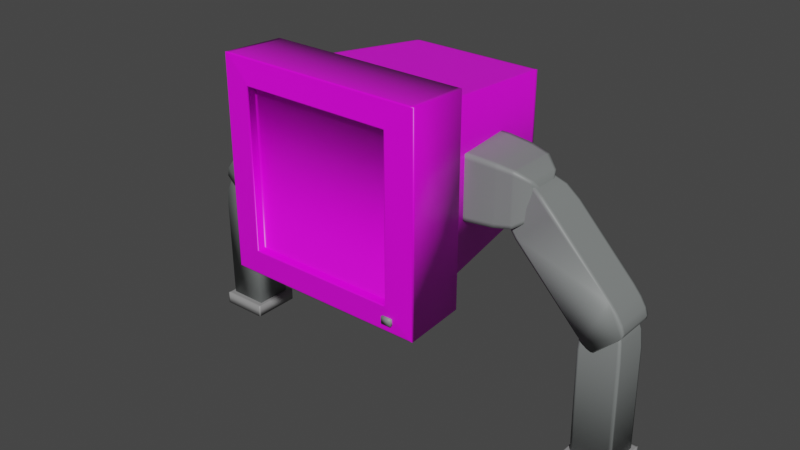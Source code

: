 # Source: enemy.blend  (saved by Blender 2.90.8; exported with 4.5.12 LTS)
import bpy
from mathutils import Matrix  # noqa: F401  (used for matrix-valued properties, if any)

bpy.ops.wm.read_factory_settings(use_empty=True)
scene = bpy.context.scene
scene.name = 'Scene'

# ---- collections
col_collection = bpy.data.collections.new('Collection'); scene.collection.children.link(col_collection)

# ---- images (referenced by path relative to the original .blend; pixels are not part of the script)
import os
ASSET_DIR = os.environ.get("B2B_ASSET_DIR", "")  # directory of the original .blend (textures are referenced by path, not embedded)
HERE = os.path.dirname(os.path.abspath(__file__))  # packed textures are extracted next to this script under _unpacked/

def load_image(name, relpath, width, height, colorspace="sRGB"):
    """Load a texture the original file referenced (path relative to the .blend, or extracted next to this script)."""
    p = next((c for c in (os.path.join(HERE, relpath), os.path.join(ASSET_DIR, relpath)) if relpath and os.path.exists(c)), "")
    if p:
        img = bpy.data.images.load(p, check_existing=True)
        img.name = name
    else:  # same state as the original file: an image datablock whose file is absent (Cycles renders it pink)
        img = bpy.data.images.new(name, width, height)
        img.source = "FILE"
        img.filepath = "//" + (relpath or name)
    img.colorspace_settings.name = colorspace
    return img
img_faceuv = load_image('FaceUV', 'FaceUV.png', 1024, 1024, 'sRGB')

# ---- materials (node trees are filled in below, after node groups)
mat_metal = bpy.data.materials.new('Metal')
mat_metal.use_transparent_shadow = False
mat_face = bpy.data.materials.new('Face')
mat_face.alpha_threshold = 0.0
mat_face.use_transparent_shadow = False
mat_face.line_color = (0.0, 0.0, 0.0, 1.0)
mat_foot = bpy.data.materials.new('Foot')
mat_foot.use_transparent_shadow = False

# ---- material node trees
mat_metal.use_nodes = True; mat_metal.node_tree.nodes.clear()
_N = mat_metal.node_tree.nodes; _L = mat_metal.node_tree.links
n0 = _N.new('ShaderNodeBsdfPrincipled'); n0.name = 'Principled BSDF'; n0.location = (10, 300)
n0.distribution = 'GGX'
n0.subsurface_method = 'BURLEY'
n0.inputs[0].default_value = (0.2086, 0.2232, 0.2195, 1.0)
n0.inputs[3].default_value = 1.45
n0.inputs[27].default_value = (0.0, 0.0, 0.0, 1.0)
n0.inputs[28].default_value = 1.0
n1 = _N.new('ShaderNodeOutputMaterial'); n1.name = 'Material Output'; n1.location = (300, 300)
_L.new(n0.outputs[0], n1.inputs[0])
n1.is_active_output = True
mat_face.use_nodes = True; mat_face.node_tree.nodes.clear()
_N = mat_face.node_tree.nodes; _L = mat_face.node_tree.links
n0 = _N.new('ShaderNodeOutputMaterial'); n0.name = 'Material Output'; n0.location = (300, 300)
n1 = _N.new('ShaderNodeBsdfPrincipled'); n1.name = 'Principled BSDF'; n1.location = (10, 300)
n1.distribution = 'GGX'
n1.subsurface_method = 'BURLEY'
n1.inputs[2].default_value = 0.4
n1.inputs[3].default_value = 1.45
n1.inputs[27].default_value = (0.0, 0.0, 0.0, 1.0)
n1.inputs[28].default_value = 1.0
n2 = _N.new('ShaderNodeTexImage'); n2.name = 'Image Texture'; n2.location = (-280, 276)
n2.image = img_faceuv
_L.new(n1.outputs[0], n0.inputs[0])
_L.new(n2.outputs[0], n1.inputs[0])
n0.is_active_output = True
mat_foot.use_nodes = True; mat_foot.node_tree.nodes.clear()
_N = mat_foot.node_tree.nodes; _L = mat_foot.node_tree.links
n0 = _N.new('ShaderNodeBsdfPrincipled'); n0.name = 'Principled BSDF'; n0.location = (10, 300)
n0.distribution = 'GGX'
n0.subsurface_method = 'BURLEY'
n0.inputs[0].default_value = (0.281, 0.281, 0.281, 1.0)
n0.inputs[3].default_value = 1.45
n0.inputs[27].default_value = (0.0, 0.0, 0.0, 1.0)
n0.inputs[28].default_value = 1.0
n1 = _N.new('ShaderNodeOutputMaterial'); n1.name = 'Material Output'; n1.location = (300, 300)
_L.new(n0.outputs[0], n1.inputs[0])
n1.is_active_output = True

# ---- world
world_world = bpy.data.worlds.new('World'); scene.world = world_world
world_world.use_nodes = True; world_world.node_tree.nodes.clear()
_N = world_world.node_tree.nodes; _L = world_world.node_tree.links
n0 = _N.new('ShaderNodeOutputWorld'); n0.name = 'World Output'; n0.location = (300, 300)
n1 = _N.new('ShaderNodeBackground'); n1.name = 'Background'; n1.location = (10, 300)
n1.inputs[0].default_value = (0.05088, 0.05088, 0.05088, 1.0)
_L.new(n1.outputs[0], n0.inputs[0])
n0.is_active_output = True
world_world.color = (0.05088, 0.05088, 0.05088)
world_world.use_sun_shadow = False
world_world.sun_shadow_jitter_overblur = 0.0

# ---- meshes
me_cube_005 = bpy.data.meshes.new('Cube.005')
me_cube_005.from_pydata([(-0.7826, -0.03308, 1.587), (-0.879, -0.03308, 1.386), (-0.7746, -0.03308, 1.557), (-0.7901, -0.03308, 1.508), (-0.8268, -0.03308, 1.449), (-0.879, 0.2546, 1.386), (-0.7826, 0.2546, 1.587), (-0.8268, 0.2546, 1.449), (-0.7901, 0.2546, 1.508), (-0.7746, 0.2546, 1.557), (-1.062, -0.03308, 1.673), (-0.9402, -0.03308, 1.738), (-1.025, -0.03308, 1.707), (-0.9885, -0.03308, 1.731), (-0.9589, -0.03308, 1.742), (-0.9402, 0.2546, 1.738), (-1.062, 0.2546, 1.673), (-0.9589, 0.2546, 1.742), (-0.9885, 0.2546, 1.731), (-1.025, 0.2546, 1.707), (-1.512, -0.03308, 1.204), (-1.616, 0.03213, 0.9865), (-1.584, -0.02434, 1.114), (-1.622, -0.0004757, 1.035), (-1.273, -0.03308, 0.9751), (-1.486, 0.03213, 0.8615), (-1.36, -0.02434, 0.8994), (-1.437, -0.0004756, 0.8578), (-1.616, 0.1894, 0.9865), (-1.512, 0.2546, 1.204), (-1.622, 0.222, 1.035), (-1.584, 0.2459, 1.114), (-1.273, 0.2546, 0.9751), (-1.486, 0.1894, 0.8615), (-1.36, 0.2459, 0.8994), (-1.437, 0.222, 0.8578), (0.4713, 0.7437, 2.104), (0.4713, 0.7437, 1.177), (0.699, -0.7437, 2.349), (0.699, -0.7437, 0.945), (-0.4702, 0.7437, 2.104), (-0.4702, 0.7437, 1.177), (-0.6979, -0.7437, 2.349), (-0.6979, -0.7437, 0.945), (0.5158, -0.7078, 1.122), (-0.5096, -0.7078, 2.188), (0.5158, -0.7078, 2.188), (-0.5096, -0.7078, 1.122), (0.5158, -0.7013, 2.188), (-0.5096, -0.7013, 2.188), (0.5158, -0.7013, 1.122), (-0.5096, -0.7013, 1.122), (-0.5096, -0.7648, 1.122), (-0.5096, -0.7648, 2.188), (0.5158, -0.7648, 2.188), (0.5158, -0.7648, 1.122), (-0.5096, -0.7525, 1.122), (0.5158, -0.7525, 2.188), (-0.5096, -0.7525, 2.188), (0.5158, -0.7525, 1.122), (0.6859, -0.3214, 2.33), (-0.6848, -0.3214, 2.33), (0.6859, -0.3214, 0.9603), (-0.6848, -0.3214, 0.9603), (0.578, -0.3214, 2.222), (0.578, -0.3214, 1.068), (-0.577, -0.3214, 1.068), (-0.577, -0.3214, 2.222), (0.5755, -0.2956, 2.219), (0.5755, -0.2956, 1.071), (-0.5744, -0.2956, 1.071), (-0.5744, -0.2956, 2.219), (-0.5862, -0.3214, 2.232), (0.5872, -0.3214, 2.232), (0.5872, -0.3214, 1.059), (-0.5862, -0.3214, 1.059), (-0.6653, -0.3214, 2.311), (0.6664, -0.3214, 2.311), (0.6664, -0.3214, 0.9798), (-0.6653, -0.3214, 0.9798), (0.4734, 0.7231, 2.106), (0.4734, 0.7231, 1.175), (-0.4723, 0.7231, 1.175), (-0.4723, 0.7231, 2.106), (-0.6694, -0.7437, 2.349), (-0.4887, -0.7013, 2.188), (-0.4887, -0.7013, 1.122), (-0.6694, -0.7437, 0.945), (-0.4887, -0.7648, 2.188), (-0.4887, -0.7648, 1.122), (-0.4887, -0.7525, 2.188), (-0.4887, -0.7525, 1.122), (-0.451, 0.7437, 2.104), (-0.451, 0.7437, 1.177), (-0.4887, -0.7078, 1.122), (-0.4887, -0.7078, 2.188), (-0.6569, -0.3214, 2.33), (-0.6569, -0.3214, 0.9603), (-0.5534, -0.3214, 1.068), (-0.5534, -0.3214, 2.222), (-0.5509, -0.2956, 2.219), (-0.5509, -0.2956, 1.071), (-0.5622, -0.3214, 1.059), (-0.5622, -0.3214, 2.232), (-0.6381, -0.3214, 0.9798), (-0.6381, -0.3214, 2.311), (-0.453, 0.7231, 1.175), (-0.453, 0.7231, 2.106), (0.6723, -0.7437, 2.349), (0.4962, -0.7648, 2.188), (0.4962, -0.7525, 2.188), (0.4533, 0.7437, 2.104), (0.4533, 0.7437, 1.177), (0.4962, -0.7078, 2.188), (0.6597, -0.3214, 2.33), (0.5559, -0.3214, 2.222), (0.5534, -0.2956, 2.219), (0.5648, -0.3214, 2.232), (0.6409, -0.3214, 2.311), (0.4553, 0.7231, 2.106), (0.4962, -0.7013, 2.188), (0.4962, -0.7013, 1.122), (0.6723, -0.7437, 0.945), (0.4962, -0.7648, 1.122), (0.4962, -0.7525, 1.122), (0.4962, -0.7078, 1.122), (0.6597, -0.3214, 0.9603), (0.5559, -0.3214, 1.068), (0.5534, -0.2956, 1.071), (0.5648, -0.3214, 1.059), (0.6409, -0.3214, 0.9798), (0.4553, 0.7231, 1.175), (-0.6892, -0.7447, 2.342), (0.6906, -0.7447, 0.9532), (-0.6892, -0.7447, 0.9532), (0.6906, -0.7447, 2.342), (-0.6611, -0.7447, 0.9532), (-0.6611, -0.7447, 2.342), (0.6642, -0.7447, 2.342), (0.6642, -0.7447, 0.9532), (-0.5165, -0.764, 1.115), (0.5225, -0.764, 2.194), (-0.4953, -0.764, 1.115), (-0.4953, -0.764, 2.194), (0.5026, -0.764, 2.194), (0.5026, -0.764, 1.115), (-0.5165, -0.764, 2.194), (0.5225, -0.764, 1.115), (-0.6975, -0.7284, 2.348), (0.6985, -0.7284, 2.348), (0.6985, -0.7284, 0.9456), (-0.6975, -0.7284, 0.9456), (-0.669, -0.7284, 2.348), (-0.669, -0.7284, 0.9456), (0.6718, -0.7284, 2.348), (0.6718, -0.7284, 0.9456), (0.574, -0.1029, 1.416), (0.574, -0.1029, 1.843), (0.574, 0.3244, 1.416), (0.574, 0.3244, 1.843), (0.9938, 0.06929, 1.588), (0.7566, -0.08845, 1.43), (0.962, -0.009578, 1.509), (0.8752, -0.06732, 1.451), (0.7566, -0.08845, 1.829), (0.9938, 0.06929, 1.671), (0.8752, -0.06732, 1.807), (0.962, -0.009578, 1.75), (0.9938, 0.1522, 1.588), (0.7566, 0.31, 1.43), (0.962, 0.2311, 1.509), (0.8752, 0.2888, 1.451), (0.9938, 0.1522, 1.671), (0.7566, 0.31, 1.829), (0.962, 0.2311, 1.75), (0.8752, 0.2888, 1.807), (0.4243, -0.1029, 1.416), (0.4243, -0.1029, 1.843), (0.4243, 0.3244, 1.416), (0.4243, 0.3244, 1.843), (0.5896, 0.3232, 1.417), (0.5896, -0.1017, 1.417), (0.5896, -0.1017, 1.842), (0.5896, 0.3232, 1.842), (0.7683, 0.3079, 1.826), (0.7683, 0.3079, 1.432), (0.7683, -0.08636, 1.432), (0.7683, -0.08636, 1.826), (0.8592, 0.2917, 1.81), (0.8592, -0.07017, 1.81), (0.8592, 0.2917, 1.448), (0.8592, -0.07017, 1.448), (0.9513, 0.2382, 1.757), (0.9513, 0.2382, 1.502), (0.9513, -0.01671, 1.502), (0.9513, -0.01671, 1.757), (0.574, 0.2937, 1.416), (0.574, 0.2937, 1.843), (0.7566, 0.2813, 1.43), (0.8752, 0.2632, 1.451), (0.962, 0.2138, 1.509), (0.9938, 0.1463, 1.588), (0.7566, 0.2813, 1.829), (0.8752, 0.2632, 1.807), (0.962, 0.2138, 1.75), (0.9938, 0.1463, 1.671), (0.4243, 0.2937, 1.416), (0.4243, 0.2937, 1.843), (0.5896, 0.2926, 1.417), (0.5896, 0.2926, 1.842), (0.7683, 0.2795, 1.826), (0.7683, 0.2795, 1.432), (0.8592, 0.2657, 1.81), (0.8592, 0.2657, 1.448), (0.9513, 0.2199, 1.757), (0.9513, 0.2199, 1.502), (0.574, -0.06756, 1.416), (0.8752, -0.03786, 1.451), (0.962, 0.01033, 1.509), (0.9938, 0.07615, 1.588), (0.7566, -0.05549, 1.829), (0.4243, -0.06756, 1.416), (0.5896, -0.06652, 1.417), (0.5896, -0.06652, 1.842), (0.7683, -0.05375, 1.432), (0.8592, -0.04024, 1.448), (0.9513, 0.004374, 1.502), (0.574, -0.06756, 1.843), (0.7566, -0.05549, 1.43), (0.8752, -0.03786, 1.807), (0.962, 0.01033, 1.75), (0.9938, 0.07615, 1.671), (0.4243, -0.06756, 1.843), (0.7683, -0.05375, 1.826), (0.8592, -0.04024, 1.81), (0.9513, 0.004374, 1.757), (0.574, -0.1029, 1.81), (0.574, 0.3244, 1.81), (0.9938, 0.1522, 1.664), (0.962, 0.2311, 1.731), (0.8752, 0.2888, 1.78), (0.7566, 0.31, 1.798), (0.7566, -0.08845, 1.798), (0.8752, -0.06732, 1.78), (0.962, -0.009578, 1.731), (0.9938, 0.06929, 1.664), (0.4243, -0.1029, 1.81), (0.4243, 0.3244, 1.81), (0.5896, 0.3232, 1.809), (0.5896, -0.1017, 1.809), (0.7683, -0.08636, 1.796), (0.7683, 0.3079, 1.796), (0.8592, 0.2917, 1.783), (0.8592, -0.07017, 1.783), (0.9513, -0.01671, 1.737), (0.9513, 0.2382, 1.737), (0.4243, 0.2937, 1.81), (0.9938, 0.1463, 1.664), (0.4243, -0.06756, 1.81), (0.9938, 0.07615, 1.664), (0.574, 0.3244, 1.446), (0.9938, 0.1522, 1.594), (0.7566, -0.08845, 1.458), (0.4243, 0.3244, 1.446), (0.5896, 0.3232, 1.447), (0.5896, -0.1017, 1.447), (0.4243, 0.2937, 1.446), (0.9938, 0.1463, 1.594), (0.4243, -0.06756, 1.446), (0.9938, 0.07615, 1.594), (0.574, -0.1029, 1.446), (0.962, 0.2311, 1.526), (0.8752, 0.2888, 1.476), (0.7566, 0.31, 1.458), (0.8752, -0.06732, 1.476), (0.962, -0.009578, 1.526), (0.9938, 0.06929, 1.594), (0.4243, -0.1029, 1.446), (0.7683, -0.08636, 1.46), (0.7683, 0.3079, 1.46), (0.8592, 0.2917, 1.474), (0.8592, -0.07017, 1.474), (0.9513, -0.01671, 1.52), (0.9513, 0.2382, 1.52), (0.574, -0.1029, 1.784), (0.962, 0.2311, 1.716), (0.8752, 0.2888, 1.758), (0.7566, 0.31, 1.774), (0.8752, -0.06732, 1.758), (0.962, -0.009578, 1.716), (0.9938, 0.06929, 1.659), (0.4243, -0.1029, 1.784), (0.7683, -0.08636, 1.772), (0.7683, 0.3079, 1.772), (0.8592, 0.2917, 1.76), (0.8592, -0.07017, 1.76), (0.9513, -0.01671, 1.722), (0.9513, 0.2382, 1.722), (0.574, 0.3244, 1.784), (0.9938, 0.1522, 1.659), (0.7566, -0.08845, 1.774), (0.4243, 0.3244, 1.784), (0.5896, 0.3232, 1.783), (0.5896, -0.1017, 1.783), (0.4243, 0.2937, 1.784), (0.9938, 0.1463, 1.659), (0.4243, -0.06756, 1.784), (0.9938, 0.07615, 1.659), (0.574, 0.3244, 1.458), (0.9938, 0.1522, 1.596), (0.7566, -0.08845, 1.469), (0.4243, 0.3244, 1.458), (0.5896, 0.3232, 1.459), (0.5896, -0.1017, 1.459), (0.4243, 0.2937, 1.458), (0.9938, 0.1463, 1.596), (0.4243, -0.06756, 1.458), (0.9938, 0.07615, 1.596), (0.574, -0.1029, 1.458), (0.962, 0.2311, 1.533), (0.8752, 0.2888, 1.486), (0.7566, 0.31, 1.469), (0.8752, -0.06732, 1.486), (0.962, -0.009578, 1.533), (0.9938, 0.06929, 1.596), (0.4243, -0.1029, 1.458), (0.7683, -0.08636, 1.471), (0.7683, 0.3079, 1.471), (0.8592, 0.2917, 1.484), (0.8592, -0.07017, 1.484), (0.9513, -0.01671, 1.527), (0.9513, 0.2382, 1.527), (1.613, -0.03308, 0.9915), (1.516, -0.03308, 1.192), (1.621, -0.03308, 1.021), (1.605, -0.03308, 1.07), (1.568, -0.03308, 1.13), (1.516, 0.2546, 1.192), (1.613, 0.2546, 0.9915), (1.568, 0.2546, 1.13), (1.605, 0.2546, 1.07), (1.621, 0.2546, 1.021), (1.334, -0.03308, 0.9052), (1.455, -0.03308, 0.8404), (1.371, -0.03308, 0.8714), (1.407, -0.03308, 0.8472), (1.436, -0.03308, 0.8363), (1.455, 0.2546, 0.8404), (1.334, 0.2546, 0.9052), (1.436, 0.2546, 0.8363), (1.407, 0.2546, 0.8472), (1.371, 0.2546, 0.8714), (0.8836, -0.03308, 1.375), (0.7792, 0.03213, 1.592), (0.8116, -0.02434, 1.465), (0.7734, -0.0004756, 1.544), (1.122, -0.03308, 1.603), (0.9095, 0.03213, 1.717), (1.036, -0.02434, 1.679), (0.9578, -0.0004756, 1.721), (0.7792, 0.1894, 1.592), (0.8836, 0.2546, 1.375), (0.7734, 0.222, 1.544), (0.8116, 0.2459, 1.465), (1.122, 0.2546, 1.603), (0.9095, 0.1894, 1.717), (1.036, 0.2459, 1.679), (0.9578, 0.222, 1.721), (1.516, -0.008195, 1.192), (1.568, -0.008195, 1.13), (1.605, -0.008195, 1.07), (1.621, -0.008195, 1.021), (1.613, -0.008195, 0.9915), (1.334, -0.008194, 0.9052), (1.371, -0.008194, 0.8714), (1.407, -0.008194, 0.8472), (1.436, -0.008194, 0.8363), (1.455, -0.008194, 0.8404), (0.8836, -0.008194, 1.375), (0.8116, -0.0009694, 1.465), (0.7734, 0.01877, 1.544), (0.7792, 0.04573, 1.592), (1.122, -0.008195, 1.603), (1.036, -0.0009694, 1.679), (0.9578, 0.01877, 1.721), (0.9095, 0.04573, 1.717), (1.568, 0.2364, 1.13), (1.605, 0.2364, 1.07), (1.621, 0.2364, 1.021), (1.613, 0.2364, 0.9915), (1.334, 0.2364, 0.9052), (0.8116, 0.2288, 1.465), (0.7734, 0.2079, 1.544), (0.7792, 0.1795, 1.592), (1.122, 0.2364, 1.603), (1.516, 0.2364, 1.192), (1.371, 0.2364, 0.8714), (1.407, 0.2364, 0.8472), (1.436, 0.2364, 0.8363), (1.455, 0.2364, 0.8404), (0.8836, 0.2364, 1.375), (1.036, 0.2288, 1.679), (0.9578, 0.2079, 1.721), (0.9095, 0.1795, 1.717), (1.104, -0.03308, 1.586), (1.018, -0.02434, 1.663), (0.9436, -0.0004756, 1.707), (0.8995, 0.03213, 1.707), (1.104, 0.2546, 1.586), (1.018, 0.2459, 1.663), (0.9436, 0.222, 1.707), (0.8995, 0.1894, 1.707), (0.8995, 0.04573, 1.707), (0.8995, 0.1795, 1.707), (0.8225, -0.02434, 1.475), (0.7823, -0.0004756, 1.553), (0.7855, 0.03213, 1.598), (0.8951, 0.2546, 1.386), (0.7855, 0.04573, 1.598), (0.7855, 0.1795, 1.598), (0.8951, -0.03308, 1.386), (0.8225, 0.2459, 1.475), (0.7823, 0.222, 1.553), (0.7855, 0.1894, 1.598), (1.345, -0.01737, 0.04279), (1.622, -0.01737, 0.04619), (1.345, 0.2389, 0.04279), (1.622, 0.2389, 0.04619), (1.335, -0.01737, 0.8076), (1.4, 0.04485, 1.054), (1.343, -0.009031, 0.9304), (1.366, 0.01374, 1.02), (1.612, -0.01737, 0.811), (1.542, 0.04485, 1.055), (1.602, -0.009031, 0.9335), (1.576, 0.01374, 1.023), (1.4, 0.1767, 1.054), (1.335, 0.2389, 0.8076), (1.366, 0.2078, 1.02), (1.343, 0.2305, 0.9304), (1.612, 0.2389, 0.811), (1.542, 0.1767, 1.055), (1.602, 0.2305, 0.9335), (1.576, 0.2078, 1.023), (1.6, 0.2389, 0.04593), (1.6, -0.01737, 0.04593), (1.591, -0.01737, 0.8108), (1.582, -0.009031, 0.9333), (1.56, 0.01374, 1.023), (1.531, 0.04485, 1.055), (1.591, 0.2389, 0.8108), (1.582, 0.2305, 0.9333), (1.56, 0.2078, 1.023), (1.531, 0.1767, 1.055), (1.345, 0.2287, 0.04279), (1.622, 0.2287, 0.04619), (1.335, 0.2287, 0.8076), (1.343, 0.221, 0.9304), (1.366, 0.2, 1.02), (1.4, 0.1714, 1.054), (1.612, 0.2287, 0.811), (1.602, 0.221, 0.9335), (1.576, 0.2, 1.023), (1.542, 0.1714, 1.055), (1.531, 0.1714, 1.055), (1.6, 0.2287, 0.04593), (1.622, 0.001063, 0.04619), (1.335, 0.001063, 0.8076), (1.602, 0.008199, 0.9335), (1.576, 0.0277, 1.023), (1.542, 0.05433, 1.055), (1.6, 0.001063, 0.04593), (1.345, 0.001063, 0.04279), (1.343, 0.008199, 0.9304), (1.366, 0.0277, 1.02), (1.4, 0.05433, 1.054), (1.612, 0.001063, 0.811), (1.531, 0.05433, 1.055), (1.36, 0.2389, 0.04298), (1.36, -0.01737, 0.04298), (1.357, -0.009031, 0.9305), (1.378, 0.01374, 1.021), (1.407, 0.04485, 1.054), (1.35, 0.2389, 0.8078), (1.35, -0.01737, 0.8078), (1.357, 0.2305, 0.9305), (1.378, 0.2078, 1.021), (1.407, 0.1767, 1.054), (1.36, 0.2287, 0.04298), (1.407, 0.1714, 1.054), (1.407, 0.05433, 1.054), (1.36, 0.001063, 0.04298), (1.345, 0.2129, 0.04279), (1.343, 0.2062, 0.9304), (1.366, 0.1881, 1.02), (1.4, 0.1633, 1.054), (1.612, 0.2129, 0.811), (1.531, 0.1633, 1.055), (1.622, 0.2129, 0.04619), (1.335, 0.2129, 0.8076), (1.602, 0.2062, 0.9335), (1.576, 0.1881, 1.023), (1.542, 0.1633, 1.055), (1.6, 0.2129, 0.04593), (1.36, 0.2129, 0.04298), (1.407, 0.1633, 1.054), (1.622, 0.009354, 0.04619), (1.335, 0.009354, 0.8076), (1.602, 0.01595, 0.9335), (1.576, 0.03397, 1.023), (1.542, 0.05859, 1.055), (1.6, 0.009354, 0.04593), (1.36, 0.009354, 0.04298), (1.345, 0.009354, 0.04279), (1.343, 0.01595, 0.9304), (1.366, 0.03397, 1.02), (1.4, 0.05859, 1.054), (1.612, 0.009354, 0.811), (1.531, 0.05859, 1.055), (1.407, 0.05859, 1.054), (-0.5815, -0.1029, 1.415), (-0.5815, -0.1029, 1.842), (-0.5815, 0.3244, 1.415), (-0.5815, 0.3244, 1.842), (-1.001, 0.06929, 1.587), (-0.7641, -0.08845, 1.429), (-0.9695, -0.009578, 1.508), (-0.8827, -0.06732, 1.45), (-0.7641, -0.08845, 1.827), (-1.001, 0.06929, 1.67), (-0.8827, -0.06732, 1.806), (-0.9695, -0.009578, 1.749), (-1.001, 0.1522, 1.587), (-0.7641, 0.31, 1.429), (-0.9695, 0.2311, 1.508), (-0.8827, 0.2888, 1.45), (-1.001, 0.1522, 1.67), (-0.7641, 0.31, 1.827), (-0.9695, 0.2311, 1.749), (-0.8827, 0.2888, 1.806), (-0.4318, -0.1029, 1.415), (-0.4318, -0.1029, 1.842), (-0.4318, 0.3244, 1.415), (-0.4318, 0.3244, 1.842), (-1.34, -0.01737, 0.04506), (-1.617, -0.01737, 0.04166), (-1.34, 0.2389, 0.04506), (-1.617, 0.2389, 0.04166), (-1.349, -0.01737, 0.8099), (-1.419, 0.04485, 1.054), (-1.36, -0.009031, 0.9324), (-1.385, 0.01374, 1.022), (-1.626, -0.01737, 0.8065), (-1.562, 0.04485, 1.053), (-1.619, -0.009031, 0.9292), (-1.595, 0.01374, 1.019), (-1.419, 0.1767, 1.054), (-1.349, 0.2389, 0.8099), (-1.385, 0.2078, 1.022), (-1.36, 0.2305, 0.9324), (-1.626, 0.2389, 0.8065), (-1.562, 0.1767, 1.053), (-1.619, 0.2305, 0.9292), (-1.595, 0.2078, 1.019), (0.5594, -0.7265, 1.051), (0.5594, -0.7265, 1.006), (0.5594, -0.7719, 1.051), (0.5594, -0.7719, 1.006), (0.4911, -0.7265, 1.051), (0.4911, -0.7265, 1.006), (0.4911, -0.7719, 1.051), (0.4911, -0.7719, 1.006), (1.316, -0.06406, -0.006439), (1.316, -0.06406, 0.07949), (1.316, 0.2792, -0.006439), (1.316, 0.2792, 0.07949), (1.646, -0.06406, -0.006439), (1.646, -0.06406, 0.07949), (1.646, 0.2792, -0.006439), (1.646, 0.2792, 0.07949), (1.323, 0.2792, -0.006439), (1.323, 0.2792, 0.07949), (1.323, -0.06406, -0.006439), (1.323, -0.06406, 0.07949), (1.64, 0.2792, 0.07949), (1.64, -0.06406, -0.006439), (1.64, 0.2792, -0.006439), (1.64, -0.06406, 0.07949), (1.316, 0.2616, -0.006439), (1.316, 0.2616, 0.07949), (1.646, 0.2616, -0.006439), (1.646, 0.2616, 0.07949), (1.323, 0.2616, 0.07949), (1.323, 0.2616, -0.006439), (1.64, 0.2616, 0.07949), (1.64, 0.2616, -0.006439), (1.316, -0.04829, -0.006439), (1.646, -0.04829, 0.07949), (1.323, -0.04829, 0.07949), (1.323, -0.04829, -0.006439), (1.64, -0.04829, 0.07949), (1.64, -0.04829, -0.006439), (1.316, -0.04829, 0.07949), (1.646, -0.04829, -0.006439), (-1.644, -0.06324, -0.006439), (-1.644, -0.06324, 0.07949), (-1.644, 0.2801, -0.006439), (-1.644, 0.2801, 0.07949), (-1.313, -0.06324, -0.006439), (-1.313, -0.06324, 0.07949), (-1.313, 0.2801, -0.006439), (-1.313, 0.2801, 0.07949), (-1.637, 0.2801, -0.006439), (-1.637, 0.2801, 0.07949), (-1.637, -0.06324, -0.006439), (-1.637, -0.06324, 0.07949), (-1.32, 0.2801, 0.07949), (-1.32, -0.06324, -0.006439), (-1.32, 0.2801, -0.006439), (-1.32, -0.06324, 0.07949), (-1.644, 0.2624, -0.006439), (-1.644, 0.2624, 0.07949), (-1.313, 0.2624, -0.006439), (-1.313, 0.2624, 0.07949), (-1.637, 0.2624, 0.07949), (-1.637, 0.2624, -0.006439), (-1.32, 0.2624, 0.07949), (-1.32, 0.2624, -0.006439), (-1.644, -0.04747, -0.006439), (-1.313, -0.04747, 0.07949), (-1.637, -0.04747, 0.07949), (-1.637, -0.04747, -0.006439), (-1.32, -0.04747, 0.07949), (-1.32, -0.04747, -0.006439), (-1.644, -0.04747, 0.07949), (-1.313, -0.04747, -0.006439)], [], [(10, 20, 24, 1, 4, 3, 2, 0, 11, 14, 13, 12), (5, 1, 24, 32), (21, 28, 33, 25), (5, 7, 4, 1), (7, 8, 3, 4), (8, 9, 2, 3), (9, 6, 0, 2), (29, 16, 19, 18, 17, 15, 6, 9, 8, 7, 5, 32), (10, 12, 19, 16), (12, 13, 18, 19), (13, 14, 17, 18), (14, 11, 15, 17), (15, 11, 0, 6), (29, 31, 22, 20), (31, 30, 23, 22), (30, 28, 21, 23), (20, 22, 26, 24), (22, 23, 27, 26), (23, 21, 25, 27), (24, 26, 34, 32), (26, 27, 35, 34), (27, 25, 33, 35), (32, 34, 31, 29), (34, 35, 30, 31), (35, 33, 28, 30), (29, 20, 10, 16), (155, 150, 39, 122), (152, 148, 42, 84), (45, 47, 51, 49), (112, 111, 36, 37), (150, 149, 38, 39), (82, 83, 40, 41), (58, 56, 47, 45), (59, 57, 46, 44), (86, 85, 49, 51), (44, 46, 48, 50), (125, 44, 50, 121), (95, 45, 49, 85), (143, 146, 53, 88), (145, 147, 55, 123), (147, 141, 54, 55), (146, 140, 52, 53), (88, 53, 58, 90), (123, 55, 59, 124), (55, 54, 57, 59), (53, 52, 56, 58), (124, 59, 44, 125), (90, 58, 45, 95), (151, 148, 61, 63), (78, 77, 60, 62), (105, 76, 61, 96), (130, 78, 62, 126), (128, 69, 65, 127), (100, 71, 67, 99), (69, 68, 64, 65), (75, 72, 67, 66), (81, 80, 68, 69), (107, 83, 71, 100), (131, 81, 69, 128), (66, 67, 71, 70), (79, 76, 72, 75), (127, 65, 74, 129), (99, 67, 72, 103), (65, 64, 73, 74), (63, 61, 76, 79), (129, 74, 78, 130), (103, 72, 76, 105), (74, 73, 77, 78), (112, 37, 81, 131), (92, 40, 83, 107), (37, 36, 80, 81), (70, 71, 83, 82), (111, 92, 107, 119), (41, 93, 106, 82), (117, 103, 105, 118), (75, 102, 104, 79), (115, 99, 103, 117), (66, 98, 102, 75), (82, 106, 101, 70), (119, 107, 100, 116), (116, 100, 99, 115), (70, 101, 98, 66), (79, 104, 97, 63), (118, 105, 96, 114), (110, 90, 95, 113), (56, 91, 94, 47), (52, 89, 91, 56), (109, 88, 90, 110), (140, 142, 89, 52), (144, 143, 88, 109), (113, 95, 85, 120), (47, 94, 86, 51), (121, 120, 85, 86), (41, 40, 92, 93), (154, 152, 84, 108), (151, 153, 87, 43), (149, 154, 108, 38), (50, 48, 120, 121), (46, 113, 120, 48), (141, 144, 109, 54), (54, 109, 110, 57), (57, 110, 113, 46), (77, 118, 114, 60), (68, 116, 115, 64), (80, 119, 116, 68), (64, 115, 117, 73), (73, 117, 118, 77), (36, 111, 119, 80), (93, 112, 131, 106), (102, 129, 130, 104), (98, 127, 129, 102), (106, 131, 128, 101), (101, 128, 127, 98), (104, 130, 126, 97), (91, 124, 125, 94), (89, 123, 124, 91), (142, 145, 123, 89), (94, 125, 121, 86), (93, 92, 111, 112), (153, 155, 122, 87), (87, 122, 139, 136), (38, 108, 138, 135), (108, 84, 137, 138), (43, 87, 136, 134), (42, 43, 134, 132), (39, 38, 135, 133), (122, 39, 133, 139), (84, 42, 132, 137), (136, 139, 145, 142), (135, 138, 144, 141), (138, 137, 143, 144), (134, 136, 142, 140), (132, 134, 140, 146), (133, 135, 141, 147), (139, 133, 147, 145), (137, 132, 146, 143), (97, 126, 155, 153), (60, 114, 154, 149), (63, 97, 153, 151), (114, 96, 152, 154), (43, 42, 148, 151), (62, 60, 149, 150), (96, 61, 148, 152), (126, 62, 150, 155), (197, 159, 179, 207), (249, 182, 157, 236), (223, 227, 157, 182), (259, 231, 165, 245), (248, 183, 173, 241), (261, 168, 170, 271), (283, 193, 171, 272), (279, 185, 169, 273), (213, 190, 171, 199), (215, 193, 170, 200), (200, 170, 168, 201), (234, 189, 166, 229), (235, 195, 167, 230), (230, 167, 165, 231), (281, 191, 163, 274), (282, 194, 162, 275), (275, 162, 160, 276), (222, 228, 161, 181), (256, 207, 179, 247), (216, 156, 176, 221), (260, 158, 178, 263), (236, 157, 177, 246), (216, 222, 181, 156), (237, 159, 183, 248), (220, 223, 182, 164), (242, 164, 182, 249), (262, 161, 186, 278), (220, 164, 187, 233), (198, 169, 185, 211), (280, 190, 185, 279), (272, 171, 190, 280), (278, 186, 191, 281), (233, 187, 189, 234), (211, 185, 190, 213), (274, 163, 194, 282), (229, 166, 195, 235), (199, 171, 193, 215), (271, 170, 193, 283), (217, 199, 215, 226), (175, 203, 214, 192), (224, 211, 213, 225), (184, 210, 212, 188), (228, 198, 211, 224), (173, 202, 210, 184), (173, 183, 209, 202), (158, 180, 208, 196), (158, 196, 206, 178), (258, 232, 207, 256), (180, 169, 198, 208), (174, 204, 205, 172), (192, 214, 204, 174), (188, 212, 203, 175), (218, 200, 201, 219), (226, 215, 200, 218), (225, 213, 199, 217), (238, 172, 205, 257), (183, 159, 197, 209), (227, 197, 207, 232), (157, 227, 232, 177), (191, 225, 217, 163), (194, 226, 218, 162), (162, 218, 219, 160), (246, 177, 232, 258), (161, 228, 224, 186), (186, 224, 225, 191), (163, 217, 226, 194), (203, 229, 235, 214), (210, 233, 234, 212), (202, 220, 233, 210), (202, 209, 223, 220), (196, 208, 222, 216), (196, 216, 221, 206), (208, 198, 228, 222), (204, 230, 231, 205), (214, 235, 230, 204), (212, 234, 229, 203), (257, 205, 231, 259), (209, 197, 227, 223), (305, 257, 259, 307), (291, 246, 258, 306), (299, 238, 257, 305), (306, 258, 256, 304), (174, 239, 255, 192), (166, 243, 254, 195), (187, 250, 253, 189), (175, 240, 252, 188), (188, 252, 251, 184), (164, 242, 250, 187), (300, 242, 249, 303), (298, 237, 248, 302), (284, 236, 246, 291), (159, 237, 247, 179), (304, 256, 247, 301), (167, 244, 245, 165), (195, 254, 244, 167), (189, 253, 243, 166), (184, 251, 241, 173), (192, 255, 240, 175), (172, 238, 239, 174), (302, 248, 241, 287), (307, 259, 245, 290), (303, 249, 236, 284), (181, 265, 270, 156), (219, 269, 276, 160), (180, 264, 273, 169), (206, 266, 263, 178), (156, 270, 277, 176), (158, 260, 264, 180), (161, 262, 265, 181), (221, 268, 266, 206), (168, 261, 267, 201), (176, 277, 268, 221), (201, 267, 269, 219), (319, 271, 283, 331), (322, 274, 282, 330), (326, 278, 281, 329), (320, 272, 280, 328), (328, 280, 279, 327), (310, 262, 278, 326), (308, 260, 263, 311), (323, 275, 276, 324), (330, 282, 275, 323), (329, 281, 274, 322), (327, 279, 273, 321), (331, 283, 272, 320), (309, 261, 271, 319), (238, 299, 285, 239), (255, 297, 286, 240), (251, 293, 287, 241), (253, 295, 288, 243), (254, 296, 289, 244), (244, 289, 290, 245), (237, 298, 301, 247), (242, 300, 292, 250), (252, 294, 293, 251), (240, 286, 294, 252), (250, 292, 295, 253), (243, 288, 296, 254), (239, 285, 297, 255), (313, 303, 284, 318), (317, 307, 290, 324), (312, 302, 287, 321), (314, 304, 301, 311), (318, 284, 291, 325), (308, 298, 302, 312), (310, 300, 303, 313), (316, 306, 304, 314), (309, 299, 305, 315), (325, 291, 306, 316), (315, 305, 307, 317), (267, 315, 317, 269), (277, 325, 316, 268), (261, 309, 315, 267), (268, 316, 314, 266), (262, 310, 313, 265), (260, 308, 312, 264), (270, 318, 325, 277), (266, 314, 311, 263), (264, 312, 321, 273), (269, 317, 324, 276), (265, 313, 318, 270), (299, 309, 319, 285), (297, 331, 320, 286), (293, 327, 321, 287), (295, 329, 322, 288), (296, 330, 323, 289), (289, 323, 324, 290), (298, 308, 311, 301), (300, 310, 326, 292), (294, 328, 327, 293), (286, 320, 328, 294), (292, 326, 329, 295), (288, 322, 330, 296), (285, 319, 331, 297), (342, 344, 345, 346, 343, 332, 334, 335, 336, 333, 356, 404, 420, 352), (368, 382, 356, 333), (413, 403, 365, 411), (368, 333, 336, 369), (369, 336, 335, 370), (370, 335, 334, 371), (371, 334, 332, 372), (361, 417, 408, 364, 337, 339, 340, 341, 338, 347, 349, 350, 351, 348), (390, 348, 351, 396), (396, 351, 350, 397), (397, 350, 349, 398), (398, 349, 347, 399), (377, 372, 332, 343), (378, 352, 354, 379), (379, 354, 355, 380), (380, 355, 353, 381), (404, 356, 358, 405), (405, 358, 359, 406), (406, 359, 357, 407), (394, 364, 366, 401), (401, 366, 367, 402), (402, 367, 365, 403), (417, 361, 363, 421), (421, 363, 362, 422), (422, 362, 360, 423), (378, 373, 342, 352), (400, 390, 373, 378), (359, 384, 385, 357), (358, 383, 384, 359), (356, 382, 383, 358), (392, 380, 381, 393), (391, 379, 380, 392), (400, 378, 379, 391), (399, 389, 372, 377), (346, 376, 377, 343), (345, 375, 376, 346), (344, 374, 375, 345), (342, 373, 374, 344), (388, 371, 372, 389), (387, 370, 371, 388), (386, 369, 370, 387), (395, 368, 369, 386), (407, 357, 385, 412), (395, 394, 382, 368), (337, 364, 394, 395), (337, 395, 386, 339), (339, 386, 387, 340), (340, 387, 388, 341), (341, 388, 389, 338), (347, 338, 389, 399), (361, 400, 391, 363), (363, 391, 392, 362), (362, 392, 393, 360), (361, 348, 390, 400), (384, 402, 403, 385), (383, 401, 402, 384), (382, 394, 401, 383), (376, 398, 399, 377), (375, 397, 398, 376), (374, 396, 397, 375), (373, 390, 396, 374), (412, 385, 403, 413), (418, 412, 413, 419), (416, 407, 412, 418), (367, 410, 411, 365), (366, 409, 410, 367), (364, 408, 409, 366), (415, 406, 407, 416), (414, 405, 406, 415), (420, 404, 405, 414), (419, 413, 411, 423), (393, 419, 423, 360), (352, 420, 414, 354), (354, 414, 415, 355), (355, 415, 416, 353), (353, 416, 418, 381), (381, 418, 419, 393), (410, 422, 423, 411), (409, 421, 422, 410), (408, 417, 421, 409), (445, 425, 432, 446), (471, 466, 425, 445), (466, 476, 432, 425), (464, 463, 441, 453), (450, 440, 427, 444), (467, 428, 430, 473), (473, 430, 431, 474), (474, 431, 429, 475), (446, 432, 434, 447), (447, 434, 435, 448), (448, 435, 433, 449), (460, 440, 442, 461), (461, 442, 443, 462), (462, 443, 441, 463), (483, 437, 439, 485), (485, 439, 438, 486), (486, 438, 436, 487), (467, 472, 424, 428), (443, 452, 453, 441), (442, 451, 452, 443), (440, 450, 451, 442), (481, 448, 449, 482), (480, 447, 448, 481), (484, 446, 447, 480), (483, 450, 444, 478), (489, 464, 453, 487), (491, 471, 445, 479), (479, 445, 446, 484), (478, 444, 465, 488), (505, 497, 464, 489), (437, 426, 454, 456), (501, 462, 463, 502), (500, 461, 462, 501), (496, 460, 461, 500), (438, 458, 459, 436), (439, 457, 458, 438), (437, 456, 457, 439), (497, 502, 463, 464), (427, 440, 460, 455), (444, 427, 455, 465), (449, 433, 470, 477), (432, 476, 468, 434), (434, 468, 469, 435), (435, 469, 470, 433), (482, 449, 477, 490), (512, 511, 471, 491), (507, 513, 472, 467), (515, 474, 475, 516), (514, 473, 474, 515), (507, 467, 473, 514), (506, 517, 476, 466), (511, 506, 466, 471), (513, 512, 491, 472), (429, 482, 490, 475), (495, 505, 489, 459), (426, 478, 488, 454), (424, 479, 484, 428), (472, 491, 479, 424), (459, 489, 487, 436), (437, 483, 478, 426), (428, 484, 480, 430), (430, 480, 481, 431), (431, 481, 482, 429), (452, 486, 487, 453), (451, 485, 486, 452), (450, 483, 485, 451), (516, 519, 505, 495), (454, 488, 504, 492), (465, 455, 498, 503), (455, 460, 496, 498), (456, 499, 493, 457), (457, 493, 494, 458), (458, 494, 495, 459), (456, 454, 492, 499), (488, 465, 503, 504), (518, 510, 502, 497), (517, 496, 500, 508), (508, 500, 501, 509), (509, 501, 502, 510), (519, 518, 497, 505), (490, 477, 518, 519), (469, 509, 510, 470), (468, 508, 509, 469), (476, 517, 508, 468), (477, 470, 510, 518), (475, 490, 519, 516), (492, 504, 512, 513), (503, 498, 506, 511), (498, 496, 517, 506), (499, 507, 514, 493), (493, 514, 515, 494), (494, 515, 516, 495), (499, 492, 513, 507), (504, 503, 511, 512), (521, 541, 543, 523), (525, 520, 521, 528), (537, 528, 521, 523), (532, 524, 529, 536), (522, 533, 537, 523), (536, 538, 534, 532), (538, 539, 535, 534), (539, 537, 533, 535), (525, 527, 535, 533), (527, 526, 534, 535), (526, 524, 532, 534), (537, 539, 530, 528), (539, 538, 531, 530), (538, 536, 529, 531), (528, 530, 527, 525), (530, 531, 526, 527), (531, 529, 524, 526), (522, 520, 525, 533), (540, 542, 543, 541), (522, 542, 540, 520), (523, 543, 542, 522), (520, 540, 541, 521), (544, 548, 552, 545), (546, 544, 545, 547), (547, 545, 552, 560), (549, 556, 561, 553), (557, 546, 547, 560), (557, 559, 550, 548), (559, 558, 551, 550), (558, 556, 549, 551), (548, 550, 554, 552), (550, 551, 555, 554), (551, 549, 553, 555), (552, 554, 562, 560), (554, 555, 563, 562), (555, 553, 561, 563), (560, 562, 559, 557), (562, 563, 558, 559), (563, 561, 556, 558), (557, 548, 544, 546), (564, 566, 567, 565), (566, 570, 571, 567), (570, 568, 569, 571), (568, 564, 565, 569), (566, 564, 568, 570), (571, 569, 565, 567), (588, 589, 575, 574), (586, 584, 579, 578), (603, 597, 577, 576), (582, 583, 573, 572), (601, 603, 576, 585), (598, 602, 573, 583), (600, 598, 583, 587), (596, 599, 582, 572), (585, 587, 583, 582), (574, 575, 581, 580), (576, 577, 587, 585), (597, 600, 587, 577), (599, 601, 585, 582), (580, 581, 584, 586), (580, 586, 595, 593), (579, 584, 594, 591), (574, 580, 593, 588), (584, 581, 592, 594), (581, 575, 589, 592), (586, 578, 590, 595), (578, 579, 591, 590), (596, 602, 589, 588), (572, 573, 602, 596), (593, 595, 601, 599), (591, 594, 600, 597), (588, 593, 599, 596), (594, 592, 598, 600), (592, 589, 602, 598), (595, 590, 603, 601), (590, 591, 597, 603), (620, 621, 607, 606), (618, 616, 611, 610), (635, 629, 609, 608), (614, 615, 605, 604), (633, 635, 608, 617), (630, 634, 605, 615), (632, 630, 615, 619), (628, 631, 614, 604), (617, 619, 615, 614), (606, 607, 613, 612), (608, 609, 619, 617), (629, 632, 619, 609), (631, 633, 617, 614), (612, 613, 616, 618), (612, 618, 627, 625), (611, 616, 626, 623), (606, 612, 625, 620), (616, 613, 624, 626), (613, 607, 621, 624), (618, 610, 622, 627), (610, 611, 623, 622), (628, 634, 621, 620), (604, 605, 634, 628), (625, 627, 633, 631), (623, 626, 632, 629), (620, 625, 631, 628), (626, 624, 630, 632), (624, 621, 634, 630), (627, 622, 635, 633), (622, 623, 629, 635)])
me_cube_005.polygons.foreach_set('use_smooth', [True] * 598)
me_cube_005.polygons.foreach_set('material_index', [0, 0, 0, 0, 0, 0, 0, 0, 0, 0, 0, 0, 0, 0, 0, 0, 0, 0, 0, 0, 0, 0, 0, 0, 0, 0, 1, 1, 1, 1, 1, 1, 1, 1, 1, 1, 1, 1, 1, 1, 1, 1, 1, 1, 1, 1, 1, 1, 1, 1, 1, 1, 1, 1, 1, 1, 1, 1, 1, 1, 1, 1, 1, 1, 1, 1, 1, 1, 1, 1, 1, 1, 1, 1, 1, 1, 1, 1, 1, 1, 1, 1, 1, 1, 1, 1, 1, 1, 1, 1, 1, 1, 1, 1, 1, 1, 1, 1, 1, 1, 1, 1, 1, 1, 1, 1, 1, 1, 1, 1, 1, 1, 1, 1, 1, 1, 1, 1, 1, 1, 1, 1, 1, 1, 1, 1, 1, 1, 1, 1, 1, 1, 1, 1, 1, 1, 1, 1, 1, 1, 1, 1, 1, 1, 0, 0, 0, 0, 0, 0, 0, 0, 0, 0, 0, 0, 0, 0, 0, 0, 0, 0, 0, 0, 0, 0, 0, 0, 0, 0, 0, 0, 0, 0, 0, 0, 0, 0, 0, 0, 0, 0, 0, 0, 0, 0, 0, 0, 0, 0, 0, 0, 0, 0, 0, 0, 0, 0, 0, 0, 0, 0, 0, 0, 0, 0, 0, 0, 0, 0, 0, 0, 0, 0, 0, 0, 0, 0, 0, 0, 0, 0, 0, 0, 0, 0, 0, 0, 0, 0, 0, 0, 0, 0, 0, 0, 0, 0, 0, 0, 0, 0, 0, 0, 0, 0, 0, 0, 0, 0, 0, 0, 0, 0, 0, 0, 0, 0, 0, 0, 0, 0, 0, 0, 0, 0, 0, 0, 0, 0, 0, 0, 0, 0, 0, 0, 0, 0, 0, 0, 0, 0, 0, 0, 0, 0, 0, 0, 0, 0, 0, 0, 0, 0, 0, 0, 0, 0, 0, 0, 0, 0, 0, 0, 0, 0, 0, 0, 0, 0, 0, 0, 0, 0, 0, 0, 0, 0, 0, 0, 0, 0, 0, 0, 0, 0, 0, 0, 0, 0, 0, 0, 0, 0, 0, 0, 0, 0, 0, 0, 0, 0, 0, 0, 0, 0, 0, 0, 0, 0, 0, 0, 0, 0, 0, 0, 0, 0, 0, 0, 0, 0, 0, 0, 0, 0, 0, 0, 0, 0, 0, 0, 0, 0, 0, 0, 0, 0, 0, 0, 0, 0, 0, 0, 0, 0, 0, 0, 0, 0, 0, 0, 0, 0, 0, 0, 0, 0, 0, 0, 0, 0, 0, 0, 0, 0, 0, 0, 0, 0, 0, 0, 0, 0, 0, 0, 0, 0, 0, 0, 0, 0, 0, 0, 0, 0, 0, 0, 0, 0, 0, 0, 0, 0, 0, 0, 0, 0, 0, 0, 0, 0, 0, 0, 0, 0, 0, 0, 0, 0, 0, 0, 0, 0, 0, 0, 0, 0, 0, 0, 0, 0, 0, 0, 0, 0, 0, 0, 0, 0, 0, 0, 0, 0, 0, 0, 0, 0, 0, 0, 0, 0, 0, 0, 0, 0, 0, 0, 0, 0, 0, 0, 0, 0, 0, 0, 0, 0, 0, 0, 0, 0, 0, 0, 0, 0, 0, 0, 0, 0, 0, 0, 0, 0, 0, 0, 0, 0, 0, 0, 0, 0, 0, 0, 0, 0, 0, 0, 0, 0, 0, 0, 0, 0, 0, 0, 0, 0, 2, 2, 2, 2, 2, 2, 2, 2, 2, 2, 2, 2, 2, 2, 2, 2, 2, 2, 2, 2, 2, 2, 2, 2, 2, 2, 2, 2, 2, 2, 2, 2, 2, 2, 2, 2, 2, 2, 2, 2, 2, 2, 2, 2, 2, 2, 2, 2, 2, 2, 2, 2, 2, 2, 2, 2, 2, 2, 2, 2])
_uv = me_cube_005.uv_layers.new(name='UVMap')
_uv.uv.foreach_set('vector', [0.375, 0.7823, 0.375, 0.9433, 0.625, 0.9433, 0.625, 0.8023, 0.6452, 0.7608, 0.6199, 0.7551, 0.5927, 0.7513, 0.5727, 0.75, 0.4073, 0.75, 0.395, 0.7508, 0.3782, 0.7531, 0.3625, 0.7567, 0.6773, 0.5, 0.6773, 0.75, 0.8183, 0.75, 0.8183, 0.5, 0.4317, 0.05667, 0.4317, 0.1933, 0.5683, 0.1933, 0.5683, 0.05667, 0.6773, 0.5, 0.6452, 0.4892, 0.6452, 0.7608, 0.6773, 0.75, 0.6452, 0.4892, 0.6199, 0.4949, 0.6199, 0.7551, 0.6452, 0.7608, 0.6199, 0.4949, 0.5927, 0.4987, 0.5927, 0.7513, 0.6199, 0.7551, 0.5927, 0.4987, 0.5727, 0.5, 0.5727, 0.75, 0.5927, 0.7513, 0.375, 0.3067, 0.375, 0.4677, 0.3625, 0.4933, 0.3782, 0.4969, 0.395, 0.4992, 0.4073, 0.5, 0.5727, 0.5, 0.5927, 0.4987, 0.6199, 0.4949, 0.6452, 0.4892, 0.625, 0.4477, 0.625, 0.3067, 0.3427, 0.75, 0.3625, 0.7567, 0.3625, 0.4933, 0.3427, 0.5, 0.3625, 0.7567, 0.3782, 0.7531, 0.3782, 0.4969, 0.3625, 0.4933, 0.3782, 0.7531, 0.395, 0.7508, 0.395, 0.4992, 0.3782, 0.4969, 0.395, 0.7508, 0.4073, 0.75, 0.4073, 0.5, 0.395, 0.4992, 0.4073, 0.5, 0.4073, 0.75, 0.5727, 0.75, 0.5727, 0.5, 0.1817, 0.5, 0.1533, 0.5076, 0.1533, 0.7424, 0.1817, 0.75, 0.375, 0.2424, 0.4033, 0.2217, 0.4033, 0.02834, 0.375, 0.007593, 0.4033, 0.2217, 0.4317, 0.1933, 0.4317, 0.05667, 0.4033, 0.02834, 0.375, 0.9433, 0.3826, 0.9716, 0.6174, 0.9716, 0.625, 0.9433, 0.3826, 0.0, 0.4033, 0.02834, 0.5967, 0.02834, 0.6174, 0.0, 0.4033, 0.02834, 0.4317, 0.05667, 0.5683, 0.05667, 0.5967, 0.02834, 0.8183, 0.75, 0.8467, 0.7424, 0.8467, 0.5076, 0.8183, 0.5, 0.625, 0.007593, 0.5967, 0.02834, 0.5967, 0.2217, 0.625, 0.2424, 0.5967, 0.02834, 0.5683, 0.05667, 0.5683, 0.1933, 0.5967, 0.2217, 0.625, 0.3067, 0.6174, 0.2784, 0.3826, 0.2784, 0.375, 0.3067, 0.6174, 0.2784, 0.5967, 0.2217, 0.4033, 0.2217, 0.3826, 0.2784, 0.5967, 0.2217, 0.5683, 0.1933, 0.4317, 0.1933, 0.4033, 0.2217, 0.1817, 0.5, 0.1817, 0.75, 0.3427, 0.75, 0.3427, 0.5, 0.07225, 0.04603, 0.07224, 0.0456, 0.07235, 0.04552, 0.07235, 0.04596, 0.04023, 0.0678, 0.04023, 0.06828, 0.04013, 0.06836, 0.04013, 0.06788, 0.02116, 0.09138, 0.09153, 0.09159, 0.09168, 0.09174, 0.02101, 0.09153, 0.06104, 0.05354, 0.05141, 0.05346, 0.05281, 0.05346, 0.05959, 0.05353, 0.06761, 0.04092, 0.04475, 0.04058, 0.04466, 0.04048, 0.06769, 0.04082, 0.05991, 0.06318, 0.05249, 0.06311, 0.05257, 0.06298, 0.0598, 0.06304, 0.0222, 0.09033, 0.09047, 0.09053, 0.09153, 0.09159, 0.02116, 0.09138, 0.09048, 0.02292, 0.02241, 0.02351, 0.02136, 0.02248, 0.09153, 0.02186, 0.1453, 0.102, 0.1453, 0.9383, 0.1289, 0.9383, 0.1289, 0.102, 0.09153, 0.02186, 0.02136, 0.02248, 0.02121, 0.02233, 0.09168, 0.0217, 0.09153, 0.02319, 0.09153, 0.02186, 0.09168, 0.0217, 0.09168, 0.02304, 0.02117, 0.08998, 0.02116, 0.09138, 0.02101, 0.09153, 0.02101, 0.09012, 0.02655, 0.08478, 0.02654, 0.08596, 0.02651, 0.086, 0.02651, 0.08481, 0.08612, 0.02847, 0.08612, 0.02734, 0.08616, 0.02731, 0.08615, 0.02844, 0.08612, 0.02734, 0.02681, 0.02776, 0.02678, 0.02773, 0.08616, 0.02731, 0.02654, 0.08596, 0.08601, 0.08622, 0.08604, 0.08626, 0.02651, 0.086, 0.02651, 0.08481, 0.02651, 0.086, 0.0222, 0.09033, 0.02221, 0.08896, 0.08615, 0.02844, 0.08616, 0.02731, 0.09048, 0.02292, 0.09048, 0.02422, 0.08616, 0.02731, 0.02678, 0.02773, 0.02241, 0.02351, 0.09048, 0.02292, 0.02651, 0.086, 0.08604, 0.08626, 0.09047, 0.09053, 0.0222, 0.09033, 0.09048, 0.02422, 0.09048, 0.02292, 0.09153, 0.02186, 0.09153, 0.02319, 0.02221, 0.08896, 0.0222, 0.09033, 0.02116, 0.09138, 0.02117, 0.08998, 0.06762, 0.07289, 0.04494, 0.07271, 0.04705, 0.07002, 0.06545, 0.07017, 0.06546, 0.0436, 0.04714, 0.04333, 0.04692, 0.04333, 0.06546, 0.0436, 0.04293, 0.06568, 0.04294, 0.06607, 0.04294, 0.06607, 0.04293, 0.06568, 0.06955, 0.04808, 0.06955, 0.04773, 0.06955, 0.04773, 0.06955, 0.04808, 0.06938, 0.04821, 0.06938, 0.04787, 0.06955, 0.04773, 0.06955, 0.04808, 0.0431, 0.06555, 0.04311, 0.06593, 0.04294, 0.06607, 0.04293, 0.06568, 0.06533, 0.04377, 0.04828, 0.04352, 0.04817, 0.04335, 0.06546, 0.0436, 0.06545, 0.07017, 0.04818, 0.07003, 0.04829, 0.07003, 0.06545, 0.07017, 0.05996, 0.05047, 0.05251, 0.05037, 0.04828, 0.04352, 0.06533, 0.04377, 0.04987, 0.06024, 0.04987, 0.06039, 0.04311, 0.06593, 0.0431, 0.06555, 0.06262, 0.05333, 0.06262, 0.05319, 0.06938, 0.04787, 0.06938, 0.04821, 0.06545, 0.07017, 0.04829, 0.07003, 0.04839, 0.06986, 0.06532, 0.06999, 0.06545, 0.07017, 0.04727, 0.07002, 0.04818, 0.07003, 0.06545, 0.07017, 0.06955, 0.04808, 0.06955, 0.04773, 0.06955, 0.04773, 0.06955, 0.04808, 0.04293, 0.06568, 0.04294, 0.06607, 0.04294, 0.06607, 0.04293, 0.06568, 0.06546, 0.0436, 0.04817, 0.04335, 0.04806, 0.04335, 0.06546, 0.0436, 0.06545, 0.07017, 0.04705, 0.07002, 0.04727, 0.07002, 0.06545, 0.07017, 0.06955, 0.04808, 0.06955, 0.04773, 0.06955, 0.04773, 0.06955, 0.04808, 0.04293, 0.06568, 0.04294, 0.06607, 0.04294, 0.06607, 0.04293, 0.06568, 0.06546, 0.0436, 0.04806, 0.04335, 0.04714, 0.04333, 0.06546, 0.0436, 0.06104, 0.05354, 0.06249, 0.0533, 0.06262, 0.05319, 0.06262, 0.05333, 0.05141, 0.06001, 0.05001, 0.06028, 0.04987, 0.06039, 0.04987, 0.06024, 0.05985, 0.05061, 0.05259, 0.05051, 0.05251, 0.05037, 0.05996, 0.05047, 0.06532, 0.06999, 0.04839, 0.06986, 0.05249, 0.06311, 0.05991, 0.06318, 0.05141, 0.05346, 0.05141, 0.06001, 0.04987, 0.06024, 0.04987, 0.05322, 0.06247, 0.0603, 0.06102, 0.06004, 0.06261, 0.06026, 0.06261, 0.06041, 0.04275, 0.04764, 0.04293, 0.06568, 0.04293, 0.06568, 0.04275, 0.04764, 0.06972, 0.06601, 0.06971, 0.06564, 0.06971, 0.06564, 0.06972, 0.06601, 0.04275, 0.04764, 0.04293, 0.06568, 0.04293, 0.06568, 0.04275, 0.04764, 0.06972, 0.06601, 0.06971, 0.06564, 0.06971, 0.06564, 0.06972, 0.06601, 0.06261, 0.06041, 0.06261, 0.06026, 0.06954, 0.0655, 0.06954, 0.06587, 0.04987, 0.05322, 0.04987, 0.06024, 0.0431, 0.06555, 0.04293, 0.04778, 0.04293, 0.04778, 0.0431, 0.06555, 0.04293, 0.06568, 0.04275, 0.04764, 0.06954, 0.06587, 0.06954, 0.0655, 0.06971, 0.06564, 0.06972, 0.06601, 0.06972, 0.06601, 0.06971, 0.06564, 0.06971, 0.06564, 0.06972, 0.06601, 0.04275, 0.04764, 0.04293, 0.06568, 0.04293, 0.06568, 0.04275, 0.04764, 0.0224, 0.02479, 0.02221, 0.08896, 0.02117, 0.08998, 0.02136, 0.0238, 0.09047, 0.09053, 0.09047, 0.08915, 0.09153, 0.09017, 0.09153, 0.09159, 0.08604, 0.08626, 0.08605, 0.08506, 0.09047, 0.08915, 0.09047, 0.09053, 0.02678, 0.02884, 0.02651, 0.08481, 0.02221, 0.08896, 0.0224, 0.02479, 0.08601, 0.08622, 0.08601, 0.08502, 0.08605, 0.08506, 0.08604, 0.08626, 0.02681, 0.02888, 0.02655, 0.08478, 0.02651, 0.08481, 0.02678, 0.02884, 0.02136, 0.0238, 0.02117, 0.08998, 0.02101, 0.09012, 0.02121, 0.02365, 0.09153, 0.09159, 0.09153, 0.09017, 0.09168, 0.09031, 0.09168, 0.09174, 0.9177, 0.102, 0.9177, 0.9383, 0.1453, 0.9383, 0.1453, 0.102, 0.05958, 0.06006, 0.0528, 0.06002, 0.05141, 0.06001, 0.06102, 0.06004, 0.03998, 0.04547, 0.04023, 0.0678, 0.04013, 0.06788, 0.03987, 0.04538, 0.07249, 0.06819, 0.07248, 0.06773, 0.07259, 0.06781, 0.07259, 0.06827, 0.03997, 0.04502, 0.03998, 0.04547, 0.03987, 0.04538, 0.03987, 0.04494, 0.9331, 0.102, 0.9331, 0.9383, 0.9177, 0.9383, 0.9177, 0.102, 0.02136, 0.02248, 0.02136, 0.0238, 0.02121, 0.02365, 0.02121, 0.02233, 0.02681, 0.02776, 0.02681, 0.02888, 0.02678, 0.02884, 0.02678, 0.02773, 0.02678, 0.02773, 0.02678, 0.02884, 0.0224, 0.02479, 0.02241, 0.02351, 0.02241, 0.02351, 0.0224, 0.02479, 0.02136, 0.0238, 0.02136, 0.02248, 0.04275, 0.04728, 0.04275, 0.04764, 0.04275, 0.04764, 0.04275, 0.04728, 0.04293, 0.04743, 0.04293, 0.04778, 0.04275, 0.04764, 0.04275, 0.04728, 0.04987, 0.05308, 0.04987, 0.05322, 0.04293, 0.04778, 0.04293, 0.04743, 0.04275, 0.04728, 0.04275, 0.04764, 0.04275, 0.04764, 0.04275, 0.04728, 0.04275, 0.04728, 0.04275, 0.04764, 0.04275, 0.04764, 0.04275, 0.04728, 0.05001, 0.0532, 0.05141, 0.05346, 0.04987, 0.05322, 0.04987, 0.05308, 0.06102, 0.06004, 0.06104, 0.05354, 0.06262, 0.05333, 0.06261, 0.06026, 0.06971, 0.06564, 0.06955, 0.04808, 0.06955, 0.04808, 0.06971, 0.06564, 0.06971, 0.06564, 0.06955, 0.04808, 0.06955, 0.04808, 0.06971, 0.06564, 0.06261, 0.06026, 0.06262, 0.05333, 0.06938, 0.04821, 0.06954, 0.0655, 0.06954, 0.0655, 0.06938, 0.04821, 0.06955, 0.04808, 0.06971, 0.06564, 0.06971, 0.06564, 0.06955, 0.04808, 0.06955, 0.04808, 0.06971, 0.06564, 0.09047, 0.08915, 0.09048, 0.02422, 0.09153, 0.02319, 0.09153, 0.09017, 0.08605, 0.08506, 0.08615, 0.02844, 0.09048, 0.02422, 0.09047, 0.08915, 0.08601, 0.08502, 0.08612, 0.02847, 0.08615, 0.02844, 0.08605, 0.08506, 0.09153, 0.09017, 0.09153, 0.02319, 0.09168, 0.02304, 0.09168, 0.09031, 0.06102, 0.06004, 0.05141, 0.06001, 0.05141, 0.05346, 0.06104, 0.05354, 0.07248, 0.06773, 0.07225, 0.04603, 0.07235, 0.04596, 0.07259, 0.06781, 0.08517, 0.08412, 0.08519, 0.02928, 0.08524, 0.02924, 0.08522, 0.08416, 0.02764, 0.02869, 0.02764, 0.02977, 0.0276, 0.02972, 0.0276, 0.02864, 0.02764, 0.02977, 0.02747, 0.08398, 0.02742, 0.08401, 0.0276, 0.02972, 0.08517, 0.08529, 0.08517, 0.08412, 0.08522, 0.08416, 0.08521, 0.08533, 0.02747, 0.08513, 0.08517, 0.08529, 0.08521, 0.08533, 0.02742, 0.08517, 0.08519, 0.02819, 0.02764, 0.02869, 0.0276, 0.02864, 0.08524, 0.02815, 0.08519, 0.02928, 0.08519, 0.02819, 0.08524, 0.02815, 0.08524, 0.02924, 0.02747, 0.08398, 0.02747, 0.08513, 0.02742, 0.08517, 0.02742, 0.08401, 0.08522, 0.08416, 0.08524, 0.02924, 0.08612, 0.02847, 0.08601, 0.08502, 0.0276, 0.02864, 0.0276, 0.02972, 0.02681, 0.02888, 0.02681, 0.02776, 0.0276, 0.02972, 0.02742, 0.08401, 0.02655, 0.08478, 0.02681, 0.02888, 0.08521, 0.08533, 0.08522, 0.08416, 0.08601, 0.08502, 0.08601, 0.08622, 0.02742, 0.08517, 0.08521, 0.08533, 0.08601, 0.08622, 0.02654, 0.08596, 0.08524, 0.02815, 0.0276, 0.02864, 0.02681, 0.02776, 0.08612, 0.02734, 0.08524, 0.02924, 0.08524, 0.02815, 0.08612, 0.02734, 0.08612, 0.02847, 0.02742, 0.08401, 0.02742, 0.08517, 0.02654, 0.08596, 0.02655, 0.08478, 0.06971, 0.06564, 0.06955, 0.04808, 0.07225, 0.04603, 0.07248, 0.06773, 0.04275, 0.04728, 0.04275, 0.04764, 0.03998, 0.04547, 0.03997, 0.04502, 0.06972, 0.06601, 0.06971, 0.06564, 0.07248, 0.06773, 0.07249, 0.06819, 0.04275, 0.04764, 0.04293, 0.06568, 0.04023, 0.0678, 0.03998, 0.04547, 0.0677, 0.07299, 0.04486, 0.07281, 0.04494, 0.07271, 0.06762, 0.07289, 0.06546, 0.0436, 0.04692, 0.04333, 0.04475, 0.04058, 0.06761, 0.04092, 0.04293, 0.06568, 0.04294, 0.06607, 0.04023, 0.06828, 0.04023, 0.0678, 0.06955, 0.04808, 0.06955, 0.04773, 0.07224, 0.0456, 0.07225, 0.04603, 0.875, 0.518, 0.875, 0.5, 0.875, 0.5, 0.875, 0.518, 0.6058, 0.9871, 0.625, 0.9871, 0.625, 1.0, 0.6058, 1.0, 0.8621, 0.7293, 0.875, 0.7293, 0.875, 0.75, 0.8621, 0.75, 0.522, 0.6467, 0.526, 0.6467, 0.526, 0.651, 0.522, 0.651, 0.6058, 0.2629, 0.625, 0.2629, 0.625, 0.401, 0.6058, 0.401, 0.4776, 0.599, 0.474, 0.599, 0.4245, 0.5495, 0.4351, 0.5495, 0.4313, 0.5373, 0.42, 0.5373, 0.3883, 0.4505, 0.404, 0.4505, 0.3937, 0.4059, 0.3763, 0.4059, 0.375, 0.401, 0.3926, 0.401, 0.3188, 0.5278, 0.3188, 0.5115, 0.3255, 0.5133, 0.3255, 0.5293, 0.4123, 0.5565, 0.4123, 0.545, 0.4245, 0.5495, 0.4245, 0.5603, 0.4245, 0.5603, 0.4245, 0.5495, 0.474, 0.599, 0.474, 0.6027, 0.6812, 0.7197, 0.6812, 0.7385, 0.6745, 0.7367, 0.6745, 0.7183, 0.5877, 0.6918, 0.5877, 0.705, 0.5755, 0.7005, 0.5755, 0.688, 0.5755, 0.688, 0.5755, 0.7005, 0.526, 0.651, 0.526, 0.6467, 0.4025, 0.8062, 0.3865, 0.8062, 0.3883, 0.7995, 0.404, 0.7995, 0.4313, 0.7127, 0.42, 0.7127, 0.4245, 0.7005, 0.4351, 0.7005, 0.4351, 0.7005, 0.4245, 0.7005, 0.474, 0.651, 0.4776, 0.651, 0.1379, 0.7293, 0.276, 0.7293, 0.276, 0.75, 0.1379, 0.75, 0.6058, 0.232, 0.625, 0.232, 0.625, 0.25, 0.6058, 0.25, 0.125, 0.7293, 0.125, 0.75, 0.125, 0.75, 0.125, 0.7293, 0.3926, 0.25, 0.375, 0.25, 0.375, 0.25, 0.3926, 0.25, 0.6058, 1.0, 0.625, 1.0, 0.625, 1.0, 0.6058, 1.0, 0.125, 0.7293, 0.1379, 0.7293, 0.1379, 0.75, 0.125, 0.75, 0.6058, 0.25, 0.625, 0.25, 0.625, 0.2629, 0.6058, 0.2629, 0.724, 0.7293, 0.8621, 0.7293, 0.8621, 0.75, 0.724, 0.75, 0.6058, 0.849, 0.625, 0.849, 0.625, 0.9871, 0.6058, 0.9871, 0.3926, 0.849, 0.375, 0.849, 0.3763, 0.8441, 0.3937, 0.8441, 0.724, 0.7293, 0.724, 0.75, 0.7191, 0.7487, 0.7191, 0.7282, 0.276, 0.518, 0.276, 0.5, 0.2809, 0.5013, 0.2809, 0.5191, 0.4025, 0.4438, 0.3865, 0.4438, 0.3763, 0.4059, 0.3937, 0.4059, 0.404, 0.4505, 0.3883, 0.4505, 0.3865, 0.4438, 0.4025, 0.4438, 0.3937, 0.8441, 0.3763, 0.8441, 0.3865, 0.8062, 0.4025, 0.8062, 0.7191, 0.7282, 0.7191, 0.7487, 0.6812, 0.7385, 0.6812, 0.7197, 0.2809, 0.5191, 0.2809, 0.5013, 0.3188, 0.5115, 0.3188, 0.5278, 0.404, 0.7995, 0.3883, 0.7995, 0.42, 0.7127, 0.4313, 0.7127, 0.6745, 0.7183, 0.6745, 0.7367, 0.5877, 0.705, 0.5877, 0.6918, 0.3255, 0.5293, 0.3255, 0.5133, 0.4123, 0.545, 0.4123, 0.5565, 0.4351, 0.5495, 0.4245, 0.5495, 0.42, 0.5373, 0.4313, 0.5373, 0.3255, 0.7183, 0.3255, 0.5293, 0.4123, 0.5565, 0.4123, 0.6918, 0.6745, 0.5133, 0.6745, 0.5293, 0.5877, 0.5565, 0.5877, 0.545, 0.2809, 0.7282, 0.2809, 0.5191, 0.3188, 0.5278, 0.3188, 0.7197, 0.7191, 0.5013, 0.7191, 0.5191, 0.6812, 0.5278, 0.6812, 0.5115, 0.276, 0.7293, 0.276, 0.518, 0.2809, 0.5191, 0.2809, 0.7282, 0.724, 0.5, 0.724, 0.518, 0.7191, 0.5191, 0.7191, 0.5013, 0.724, 0.5, 0.8621, 0.5, 0.8621, 0.518, 0.724, 0.518, 0.125, 0.5, 0.1379, 0.5, 0.1379, 0.518, 0.125, 0.518, 0.125, 0.5, 0.125, 0.518, 0.125, 0.518, 0.125, 0.5, 0.6058, 0.02068, 0.625, 0.02068, 0.625, 0.232, 0.6058, 0.232, 0.1379, 0.5, 0.276, 0.5, 0.276, 0.518, 0.1379, 0.518, 0.5755, 0.5495, 0.5755, 0.5603, 0.526, 0.6027, 0.526, 0.599, 0.5877, 0.545, 0.5877, 0.5565, 0.5755, 0.5603, 0.5755, 0.5495, 0.6812, 0.5115, 0.6812, 0.5278, 0.6745, 0.5293, 0.6745, 0.5133, 0.4245, 0.688, 0.4245, 0.5603, 0.474, 0.6027, 0.474, 0.6467, 0.4123, 0.6918, 0.4123, 0.5565, 0.4245, 0.5603, 0.4245, 0.688, 0.3188, 0.7197, 0.3188, 0.5278, 0.3255, 0.5293, 0.3255, 0.7183, 0.522, 0.599, 0.526, 0.599, 0.526, 0.6027, 0.522, 0.6027, 0.8621, 0.5, 0.875, 0.5, 0.875, 0.518, 0.8621, 0.518, 0.875, 0.7293, 0.875, 0.518, 0.875, 0.518, 0.875, 0.7293, 0.875, 0.75, 0.875, 0.7293, 0.875, 0.7293, 0.875, 0.75, 0.3188, 0.7385, 0.3188, 0.7197, 0.3255, 0.7183, 0.3255, 0.7367, 0.4123, 0.705, 0.4123, 0.6918, 0.4245, 0.688, 0.4245, 0.7005, 0.4245, 0.7005, 0.4245, 0.688, 0.474, 0.6467, 0.474, 0.651, 0.6058, 0.0, 0.625, 0.0, 0.625, 0.02068, 0.6058, 0.02068, 0.276, 0.75, 0.276, 0.7293, 0.2809, 0.7282, 0.2809, 0.7487, 0.2809, 0.7487, 0.2809, 0.7282, 0.3188, 0.7197, 0.3188, 0.7385, 0.3255, 0.7367, 0.3255, 0.7183, 0.4123, 0.6918, 0.4123, 0.705, 0.6745, 0.5293, 0.6745, 0.7183, 0.5877, 0.6918, 0.5877, 0.5565, 0.7191, 0.5191, 0.7191, 0.7282, 0.6812, 0.7197, 0.6812, 0.5278, 0.724, 0.518, 0.724, 0.7293, 0.7191, 0.7282, 0.7191, 0.5191, 0.724, 0.518, 0.8621, 0.518, 0.8621, 0.7293, 0.724, 0.7293, 0.125, 0.518, 0.1379, 0.518, 0.1379, 0.7293, 0.125, 0.7293, 0.125, 0.518, 0.125, 0.7293, 0.125, 0.7293, 0.125, 0.518, 0.1379, 0.518, 0.276, 0.518, 0.276, 0.7293, 0.1379, 0.7293, 0.5755, 0.5603, 0.5755, 0.688, 0.526, 0.6467, 0.526, 0.6027, 0.5877, 0.5565, 0.5877, 0.6918, 0.5755, 0.688, 0.5755, 0.5603, 0.6812, 0.5278, 0.6812, 0.7197, 0.6745, 0.7183, 0.6745, 0.5293, 0.522, 0.6027, 0.526, 0.6027, 0.526, 0.6467, 0.522, 0.6467, 0.8621, 0.518, 0.875, 0.518, 0.875, 0.7293, 0.8621, 0.7293, 0.5188, 0.6027, 0.522, 0.6027, 0.522, 0.6467, 0.5188, 0.6467, 0.5905, 0.0, 0.6058, 0.0, 0.6058, 0.02068, 0.5905, 0.02068, 0.5188, 0.599, 0.522, 0.599, 0.522, 0.6027, 0.5188, 0.6027, 0.5905, 0.02068, 0.6058, 0.02068, 0.6058, 0.232, 0.5905, 0.232, 0.5755, 0.5495, 0.5639, 0.5495, 0.5677, 0.5373, 0.58, 0.5373, 0.6117, 0.7995, 0.5946, 0.7995, 0.5677, 0.7127, 0.58, 0.7127, 0.6237, 0.8441, 0.6047, 0.8441, 0.5961, 0.8062, 0.6135, 0.8062, 0.6117, 0.4505, 0.5946, 0.4505, 0.5961, 0.4438, 0.6135, 0.4438, 0.6135, 0.4438, 0.5961, 0.4438, 0.6047, 0.4059, 0.6237, 0.4059, 0.625, 0.849, 0.6058, 0.849, 0.6047, 0.8441, 0.6237, 0.8441, 0.5905, 0.849, 0.6058, 0.849, 0.6058, 0.9871, 0.5905, 0.9871, 0.5905, 0.25, 0.6058, 0.25, 0.6058, 0.2629, 0.5905, 0.2629, 0.5905, 1.0, 0.6058, 1.0, 0.6058, 1.0, 0.5905, 1.0, 0.625, 0.25, 0.6058, 0.25, 0.6058, 0.25, 0.625, 0.25, 0.5905, 0.232, 0.6058, 0.232, 0.6058, 0.25, 0.5905, 0.25, 0.5755, 0.7005, 0.5639, 0.7005, 0.522, 0.651, 0.526, 0.651, 0.58, 0.7127, 0.5677, 0.7127, 0.5639, 0.7005, 0.5755, 0.7005, 0.6135, 0.8062, 0.5961, 0.8062, 0.5946, 0.7995, 0.6117, 0.7995, 0.6237, 0.4059, 0.6047, 0.4059, 0.6058, 0.401, 0.625, 0.401, 0.58, 0.5373, 0.5677, 0.5373, 0.5946, 0.4505, 0.6117, 0.4505, 0.526, 0.599, 0.522, 0.599, 0.5639, 0.5495, 0.5755, 0.5495, 0.5905, 0.2629, 0.6058, 0.2629, 0.6058, 0.401, 0.5905, 0.401, 0.5188, 0.6467, 0.522, 0.6467, 0.522, 0.651, 0.5188, 0.651, 0.5905, 0.9871, 0.6058, 0.9871, 0.6058, 1.0, 0.5905, 1.0, 0.375, 0.9871, 0.3926, 0.9871, 0.3926, 1.0, 0.375, 1.0, 0.474, 0.6467, 0.4776, 0.6467, 0.4776, 0.651, 0.474, 0.651, 0.375, 0.2629, 0.3926, 0.2629, 0.3926, 0.401, 0.375, 0.401, 0.375, 0.232, 0.3926, 0.232, 0.3926, 0.25, 0.375, 0.25, 0.375, 1.0, 0.3926, 1.0, 0.3926, 1.0, 0.375, 1.0, 0.375, 0.25, 0.3926, 0.25, 0.3926, 0.2629, 0.375, 0.2629, 0.375, 0.849, 0.3926, 0.849, 0.3926, 0.9871, 0.375, 0.9871, 0.375, 0.02068, 0.3926, 0.02068, 0.3926, 0.232, 0.375, 0.232, 0.474, 0.599, 0.4776, 0.599, 0.4776, 0.6027, 0.474, 0.6027, 0.375, 0.0, 0.3926, 0.0, 0.3926, 0.02068, 0.375, 0.02068, 0.474, 0.6027, 0.4776, 0.6027, 0.4776, 0.6467, 0.474, 0.6467, 0.4394, 0.5495, 0.4351, 0.5495, 0.4313, 0.5373, 0.4358, 0.5373, 0.4103, 0.7995, 0.404, 0.7995, 0.4313, 0.7127, 0.4358, 0.7127, 0.4007, 0.8441, 0.3937, 0.8441, 0.4025, 0.8062, 0.4088, 0.8062, 0.4103, 0.4505, 0.404, 0.4505, 0.4025, 0.4438, 0.4088, 0.4438, 0.4088, 0.4438, 0.4025, 0.4438, 0.3937, 0.4059, 0.4007, 0.4059, 0.3996, 0.849, 0.3926, 0.849, 0.3937, 0.8441, 0.4007, 0.8441, 0.3996, 0.25, 0.3926, 0.25, 0.3926, 0.25, 0.3996, 0.25, 0.4394, 0.7005, 0.4351, 0.7005, 0.4776, 0.651, 0.4791, 0.651, 0.4358, 0.7127, 0.4313, 0.7127, 0.4351, 0.7005, 0.4394, 0.7005, 0.4088, 0.8062, 0.4025, 0.8062, 0.404, 0.7995, 0.4103, 0.7995, 0.4007, 0.4059, 0.3937, 0.4059, 0.3926, 0.401, 0.3996, 0.401, 0.4358, 0.5373, 0.4313, 0.5373, 0.404, 0.4505, 0.4103, 0.4505, 0.4791, 0.599, 0.4776, 0.599, 0.4351, 0.5495, 0.4394, 0.5495, 0.522, 0.599, 0.5188, 0.599, 0.5546, 0.5495, 0.5639, 0.5495, 0.5677, 0.5373, 0.5579, 0.5373, 0.5809, 0.4505, 0.5946, 0.4505, 0.6047, 0.4059, 0.5895, 0.4059, 0.5905, 0.401, 0.6058, 0.401, 0.5961, 0.8062, 0.5822, 0.8062, 0.5809, 0.7995, 0.5946, 0.7995, 0.5677, 0.7127, 0.5579, 0.7127, 0.5546, 0.7005, 0.5639, 0.7005, 0.5639, 0.7005, 0.5546, 0.7005, 0.5188, 0.651, 0.522, 0.651, 0.6058, 0.25, 0.5905, 0.25, 0.5905, 0.25, 0.6058, 0.25, 0.6058, 0.849, 0.5905, 0.849, 0.5895, 0.8441, 0.6047, 0.8441, 0.5961, 0.4438, 0.5822, 0.4438, 0.5895, 0.4059, 0.6047, 0.4059, 0.5946, 0.4505, 0.5809, 0.4505, 0.5822, 0.4438, 0.5961, 0.4438, 0.6047, 0.8441, 0.5895, 0.8441, 0.5822, 0.8062, 0.5961, 0.8062, 0.5946, 0.7995, 0.5809, 0.7995, 0.5579, 0.7127, 0.5677, 0.7127, 0.5639, 0.5495, 0.5546, 0.5495, 0.5579, 0.5373, 0.5677, 0.5373, 0.3996, 0.9871, 0.5905, 0.9871, 0.5905, 1.0, 0.3996, 1.0, 0.4791, 0.6467, 0.5188, 0.6467, 0.5188, 0.651, 0.4791, 0.651, 0.3996, 0.2629, 0.5905, 0.2629, 0.5905, 0.401, 0.3996, 0.401, 0.3996, 0.232, 0.5905, 0.232, 0.5905, 0.25, 0.3996, 0.25, 0.3996, 1.0, 0.5905, 1.0, 0.5905, 1.0, 0.3996, 1.0, 0.3996, 0.25, 0.5905, 0.25, 0.5905, 0.2629, 0.3996, 0.2629, 0.3996, 0.849, 0.5905, 0.849, 0.5905, 0.9871, 0.3996, 0.9871, 0.3996, 0.02068, 0.5905, 0.02068, 0.5905, 0.232, 0.3996, 0.232, 0.4791, 0.599, 0.5188, 0.599, 0.5188, 0.6027, 0.4791, 0.6027, 0.3996, 0.0, 0.5905, 0.0, 0.5905, 0.02068, 0.3996, 0.02068, 0.4791, 0.6027, 0.5188, 0.6027, 0.5188, 0.6467, 0.4791, 0.6467, 0.4776, 0.6027, 0.4791, 0.6027, 0.4791, 0.6467, 0.4776, 0.6467, 0.3926, 0.0, 0.3996, 0.0, 0.3996, 0.02068, 0.3926, 0.02068, 0.4776, 0.599, 0.4791, 0.599, 0.4791, 0.6027, 0.4776, 0.6027, 0.3926, 0.02068, 0.3996, 0.02068, 0.3996, 0.232, 0.3926, 0.232, 0.3926, 0.849, 0.3996, 0.849, 0.3996, 0.9871, 0.3926, 0.9871, 0.3926, 0.25, 0.3996, 0.25, 0.3996, 0.2629, 0.3926, 0.2629, 0.3926, 1.0, 0.3996, 1.0, 0.3996, 1.0, 0.3926, 1.0, 0.3926, 0.232, 0.3996, 0.232, 0.3996, 0.25, 0.3926, 0.25, 0.3926, 0.2629, 0.3996, 0.2629, 0.3996, 0.401, 0.3926, 0.401, 0.4776, 0.6467, 0.4791, 0.6467, 0.4791, 0.651, 0.4776, 0.651, 0.3926, 0.9871, 0.3996, 0.9871, 0.3996, 1.0, 0.3926, 1.0, 0.5188, 0.599, 0.4791, 0.599, 0.4394, 0.5495, 0.5546, 0.5495, 0.5579, 0.5373, 0.4358, 0.5373, 0.4103, 0.4505, 0.5809, 0.4505, 0.5895, 0.4059, 0.4007, 0.4059, 0.3996, 0.401, 0.5905, 0.401, 0.5822, 0.8062, 0.4088, 0.8062, 0.4103, 0.7995, 0.5809, 0.7995, 0.5579, 0.7127, 0.4358, 0.7127, 0.4394, 0.7005, 0.5546, 0.7005, 0.5546, 0.7005, 0.4394, 0.7005, 0.4791, 0.651, 0.5188, 0.651, 0.5905, 0.25, 0.3996, 0.25, 0.3996, 0.25, 0.5905, 0.25, 0.5905, 0.849, 0.3996, 0.849, 0.4007, 0.8441, 0.5895, 0.8441, 0.5822, 0.4438, 0.4088, 0.4438, 0.4007, 0.4059, 0.5895, 0.4059, 0.5809, 0.4505, 0.4103, 0.4505, 0.4088, 0.4438, 0.5822, 0.4438, 0.5895, 0.8441, 0.4007, 0.8441, 0.4088, 0.8062, 0.5822, 0.8062, 0.5809, 0.7995, 0.4103, 0.7995, 0.4358, 0.7127, 0.5579, 0.7127, 0.5546, 0.5495, 0.4394, 0.5495, 0.4358, 0.5373, 0.5579, 0.5373, 0.375, 0.7823, 0.3625, 0.7567, 0.3782, 0.7531, 0.395, 0.7508, 0.4073, 0.75, 0.5727, 0.75, 0.5927, 0.7513, 0.6199, 0.7551, 0.6452, 0.7608, 0.625, 0.8023, 0.625, 0.9433, 0.6058, 0.9433, 0.3871, 0.9433, 0.375, 0.9433, 0.6773, 0.7284, 0.8183, 0.7284, 0.8183, 0.75, 0.6773, 0.75, 0.5578, 0.1847, 0.5683, 0.1847, 0.5683, 0.1933, 0.5578, 0.1933, 0.6773, 0.7284, 0.6773, 0.75, 0.6452, 0.7608, 0.6452, 0.7373, 0.6452, 0.7373, 0.6452, 0.7608, 0.6199, 0.7551, 0.6199, 0.7326, 0.6199, 0.7326, 0.6199, 0.7551, 0.5927, 0.7513, 0.5927, 0.7295, 0.5927, 0.7295, 0.5927, 0.7513, 0.5727, 0.75, 0.5727, 0.7284, 0.375, 0.3067, 0.3871, 0.3067, 0.6058, 0.3067, 0.625, 0.3067, 0.625, 0.4477, 0.6452, 0.4892, 0.6199, 0.4949, 0.5927, 0.4987, 0.5727, 0.5, 0.4073, 0.5, 0.395, 0.4992, 0.3782, 0.4969, 0.3625, 0.4933, 0.375, 0.4677, 0.3427, 0.5158, 0.3427, 0.5, 0.3625, 0.4933, 0.3625, 0.51, 0.3625, 0.51, 0.3625, 0.4933, 0.3782, 0.4969, 0.3782, 0.513, 0.3782, 0.513, 0.3782, 0.4969, 0.395, 0.4992, 0.395, 0.5151, 0.395, 0.5151, 0.395, 0.4992, 0.4073, 0.5, 0.4073, 0.5158, 0.4073, 0.7284, 0.5727, 0.7284, 0.5727, 0.75, 0.4073, 0.75, 0.1817, 0.7284, 0.1817, 0.75, 0.1533, 0.7424, 0.1533, 0.7221, 0.375, 0.02791, 0.375, 0.007593, 0.4033, 0.02834, 0.4033, 0.04506, 0.4033, 0.04506, 0.4033, 0.02834, 0.4317, 0.05667, 0.4317, 0.06849, 0.6058, 0.9433, 0.625, 0.9433, 0.6174, 0.9716, 0.5994, 0.9716, 0.5994, 0.0, 0.6174, 0.0, 0.5967, 0.02834, 0.5818, 0.02834, 0.5818, 0.02834, 0.5967, 0.02834, 0.5683, 0.05667, 0.5578, 0.05667, 0.8183, 0.5158, 0.8183, 0.5, 0.8467, 0.5076, 0.8467, 0.5224, 0.625, 0.2276, 0.625, 0.2424, 0.5967, 0.2217, 0.5967, 0.2095, 0.5967, 0.2095, 0.5967, 0.2217, 0.5683, 0.1933, 0.5683, 0.1847, 0.3871, 0.3067, 0.375, 0.3067, 0.3826, 0.2784, 0.394, 0.2784, 0.394, 0.2784, 0.3826, 0.2784, 0.4033, 0.2217, 0.4127, 0.2217, 0.4127, 0.2217, 0.4033, 0.2217, 0.4317, 0.1933, 0.4383, 0.1933, 0.1817, 0.7284, 0.3427, 0.7284, 0.3427, 0.75, 0.1817, 0.75, 0.1817, 0.5158, 0.3427, 0.5158, 0.3427, 0.7284, 0.1817, 0.7284, 0.5967, 0.02834, 0.5967, 0.04506, 0.5683, 0.06849, 0.5683, 0.05667, 0.625, 0.007593, 0.625, 0.02791, 0.5967, 0.04506, 0.5967, 0.02834, 0.8183, 0.75, 0.8183, 0.7284, 0.8467, 0.7221, 0.8467, 0.7424, 0.4033, 0.2095, 0.4033, 0.04506, 0.4317, 0.06849, 0.4317, 0.1847, 0.375, 0.2276, 0.375, 0.02791, 0.4033, 0.04506, 0.4033, 0.2095, 0.1817, 0.5158, 0.1817, 0.7284, 0.1533, 0.7221, 0.1533, 0.5224, 0.4073, 0.5158, 0.5727, 0.5158, 0.5727, 0.7284, 0.4073, 0.7284, 0.395, 0.7508, 0.395, 0.729, 0.4073, 0.7284, 0.4073, 0.75, 0.3782, 0.7531, 0.3782, 0.731, 0.395, 0.729, 0.395, 0.7508, 0.3625, 0.7567, 0.3625, 0.7339, 0.3782, 0.731, 0.3782, 0.7531, 0.3427, 0.75, 0.3427, 0.7284, 0.3625, 0.7339, 0.3625, 0.7567, 0.5927, 0.5146, 0.5927, 0.7295, 0.5727, 0.7284, 0.5727, 0.5158, 0.6199, 0.5113, 0.6199, 0.7326, 0.5927, 0.7295, 0.5927, 0.5146, 0.6452, 0.5064, 0.6452, 0.7373, 0.6199, 0.7326, 0.6199, 0.5113, 0.6773, 0.5158, 0.6773, 0.7284, 0.6452, 0.7373, 0.6452, 0.5064, 0.5578, 0.05667, 0.5683, 0.05667, 0.5683, 0.06849, 0.5578, 0.06849, 0.6773, 0.5158, 0.8183, 0.5158, 0.8183, 0.7284, 0.6773, 0.7284, 0.6773, 0.5, 0.8183, 0.5, 0.8183, 0.5158, 0.6773, 0.5158, 0.6773, 0.5, 0.6773, 0.5158, 0.6452, 0.5064, 0.6452, 0.4892, 0.6452, 0.4892, 0.6452, 0.5064, 0.6199, 0.5113, 0.6199, 0.4949, 0.6199, 0.4949, 0.6199, 0.5113, 0.5927, 0.5146, 0.5927, 0.4987, 0.5927, 0.4987, 0.5927, 0.5146, 0.5727, 0.5158, 0.5727, 0.5, 0.4073, 0.5, 0.5727, 0.5, 0.5727, 0.5158, 0.4073, 0.5158, 0.1817, 0.5, 0.1817, 0.5158, 0.1533, 0.5224, 0.1533, 0.5076, 0.375, 0.2424, 0.375, 0.2276, 0.4033, 0.2095, 0.4033, 0.2217, 0.4033, 0.2217, 0.4033, 0.2095, 0.4317, 0.1847, 0.4317, 0.1933, 0.1817, 0.5, 0.3427, 0.5, 0.3427, 0.5158, 0.1817, 0.5158, 0.5967, 0.04506, 0.5967, 0.2095, 0.5683, 0.1847, 0.5683, 0.06849, 0.625, 0.02791, 0.625, 0.2276, 0.5967, 0.2095, 0.5967, 0.04506, 0.8183, 0.7284, 0.8183, 0.5158, 0.8467, 0.5224, 0.8467, 0.7221, 0.395, 0.729, 0.395, 0.5151, 0.4073, 0.5158, 0.4073, 0.7284, 0.3782, 0.731, 0.3782, 0.513, 0.395, 0.5151, 0.395, 0.729, 0.3625, 0.7339, 0.3625, 0.51, 0.3782, 0.513, 0.3782, 0.731, 0.3427, 0.7284, 0.3427, 0.5158, 0.3625, 0.51, 0.3625, 0.7339, 0.5578, 0.06849, 0.5683, 0.06849, 0.5683, 0.1847, 0.5578, 0.1847, 0.4383, 0.06849, 0.5578, 0.06849, 0.5578, 0.1847, 0.4383, 0.1847, 0.4383, 0.05667, 0.5578, 0.05667, 0.5578, 0.06849, 0.4383, 0.06849, 0.5967, 0.2217, 0.5818, 0.2217, 0.5578, 0.1933, 0.5683, 0.1933, 0.6174, 0.2784, 0.5994, 0.2784, 0.5818, 0.2217, 0.5967, 0.2217, 0.625, 0.3067, 0.6058, 0.3067, 0.5994, 0.2784, 0.6174, 0.2784, 0.4127, 0.02834, 0.5818, 0.02834, 0.5578, 0.05667, 0.4383, 0.05667, 0.394, 0.0, 0.5994, 0.0, 0.5818, 0.02834, 0.4127, 0.02834, 0.3871, 0.9433, 0.6058, 0.9433, 0.5994, 0.9716, 0.394, 0.9716, 0.4383, 0.1847, 0.5578, 0.1847, 0.5578, 0.1933, 0.4383, 0.1933, 0.4317, 0.1847, 0.4383, 0.1847, 0.4383, 0.1933, 0.4317, 0.1933, 0.375, 0.9433, 0.3871, 0.9433, 0.394, 0.9716, 0.3826, 0.9716, 0.3826, 0.0, 0.394, 0.0, 0.4127, 0.02834, 0.4033, 0.02834, 0.4033, 0.02834, 0.4127, 0.02834, 0.4383, 0.05667, 0.4317, 0.05667, 0.4317, 0.05667, 0.4383, 0.05667, 0.4383, 0.06849, 0.4317, 0.06849, 0.4317, 0.06849, 0.4383, 0.06849, 0.4383, 0.1847, 0.4317, 0.1847, 0.5818, 0.2217, 0.4127, 0.2217, 0.4383, 0.1933, 0.5578, 0.1933, 0.5994, 0.2784, 0.394, 0.2784, 0.4127, 0.2217, 0.5818, 0.2217, 0.6058, 0.3067, 0.3871, 0.3067, 0.394, 0.2784, 0.5994, 0.2784, 0.6058, 0.75, 0.625, 0.75, 0.625, 0.9393, 0.6058, 0.9393, 0.6058, 0.732, 0.625, 0.732, 0.625, 0.75, 0.6058, 0.75, 0.625, 0.732, 0.8143, 0.732, 0.8143, 0.75, 0.625, 0.75, 0.5544, 0.1842, 0.5643, 0.1842, 0.5643, 0.1893, 0.5544, 0.1893, 0.6058, 0.3107, 0.625, 0.3107, 0.625, 0.5, 0.6058, 0.5, 0.1857, 0.732, 0.1857, 0.75, 0.1553, 0.7419, 0.1553, 0.7251, 0.375, 0.02494, 0.375, 0.008132, 0.4053, 0.03035, 0.4053, 0.04396, 0.4053, 0.04396, 0.4053, 0.03035, 0.4357, 0.0607, 0.4357, 0.06995, 0.6058, 0.9393, 0.625, 0.9393, 0.6169, 0.9697, 0.599, 0.9697, 0.599, 0.0, 0.6169, 0.0, 0.5947, 0.03035, 0.5801, 0.03035, 0.5801, 0.03035, 0.5947, 0.03035, 0.5643, 0.0607, 0.5544, 0.0607, 0.8143, 0.51, 0.8143, 0.5, 0.8447, 0.5081, 0.8447, 0.5174, 0.625, 0.2326, 0.625, 0.2419, 0.5947, 0.2197, 0.5947, 0.2121, 0.5947, 0.2121, 0.5947, 0.2197, 0.5643, 0.1893, 0.5643, 0.1842, 0.3887, 0.3107, 0.375, 0.3107, 0.3831, 0.2803, 0.3959, 0.2803, 0.3959, 0.2803, 0.3831, 0.2803, 0.4053, 0.2197, 0.4157, 0.2197, 0.4157, 0.2197, 0.4053, 0.2197, 0.4357, 0.1893, 0.4427, 0.1893, 0.1857, 0.732, 0.375, 0.732, 0.375, 0.75, 0.1857, 0.75, 0.5947, 0.2197, 0.5801, 0.2197, 0.5544, 0.1893, 0.5643, 0.1893, 0.6169, 0.2803, 0.599, 0.2803, 0.5801, 0.2197, 0.5947, 0.2197, 0.625, 0.3107, 0.6058, 0.3107, 0.599, 0.2803, 0.6169, 0.2803, 0.4157, 0.03035, 0.5801, 0.03035, 0.5544, 0.0607, 0.4427, 0.0607, 0.3959, 0.0, 0.599, 0.0, 0.5801, 0.03035, 0.4157, 0.03035, 0.3887, 0.9393, 0.6058, 0.9393, 0.599, 0.9697, 0.3959, 0.9697, 0.3887, 0.3107, 0.6058, 0.3107, 0.6058, 0.5, 0.3887, 0.5, 0.4427, 0.1842, 0.5544, 0.1842, 0.5544, 0.1893, 0.4427, 0.1893, 0.3887, 0.732, 0.6058, 0.732, 0.6058, 0.75, 0.3887, 0.75, 0.3887, 0.75, 0.6058, 0.75, 0.6058, 0.9393, 0.3887, 0.9393, 0.3887, 0.5, 0.6058, 0.5, 0.6058, 0.51, 0.3887, 0.51, 0.4427, 0.1763, 0.5544, 0.1763, 0.5544, 0.1842, 0.4427, 0.1842, 0.1857, 0.5, 0.375, 0.5, 0.375, 0.51, 0.1857, 0.51, 0.5947, 0.2004, 0.5947, 0.2121, 0.5643, 0.1842, 0.5643, 0.1763, 0.625, 0.2181, 0.625, 0.2326, 0.5947, 0.2121, 0.5947, 0.2004, 0.8143, 0.5254, 0.8143, 0.51, 0.8447, 0.5174, 0.8447, 0.5319, 0.4053, 0.2197, 0.4053, 0.2121, 0.4357, 0.1842, 0.4357, 0.1893, 0.375, 0.2419, 0.375, 0.2326, 0.4053, 0.2121, 0.4053, 0.2197, 0.1857, 0.5, 0.1857, 0.51, 0.1553, 0.5174, 0.1553, 0.5081, 0.5544, 0.1763, 0.5643, 0.1763, 0.5643, 0.1842, 0.5544, 0.1842, 0.625, 0.5, 0.8143, 0.5, 0.8143, 0.51, 0.625, 0.51, 0.6058, 0.5, 0.625, 0.5, 0.625, 0.51, 0.6058, 0.51, 0.5544, 0.0607, 0.5643, 0.0607, 0.5643, 0.06995, 0.5544, 0.06995, 0.8143, 0.75, 0.8143, 0.732, 0.8447, 0.7251, 0.8447, 0.7419, 0.625, 0.008132, 0.625, 0.02494, 0.5947, 0.04396, 0.5947, 0.03035, 0.5947, 0.03035, 0.5947, 0.04396, 0.5643, 0.06995, 0.5643, 0.0607, 0.4427, 0.0607, 0.5544, 0.0607, 0.5544, 0.06995, 0.4427, 0.06995, 0.3887, 0.7239, 0.6058, 0.7239, 0.6058, 0.732, 0.3887, 0.732, 0.1857, 0.7239, 0.375, 0.7239, 0.375, 0.732, 0.1857, 0.732, 0.4053, 0.05009, 0.4053, 0.04396, 0.4357, 0.06995, 0.4357, 0.07411, 0.375, 0.03251, 0.375, 0.02494, 0.4053, 0.04396, 0.4053, 0.05009, 0.1857, 0.7239, 0.1857, 0.732, 0.1553, 0.7251, 0.1553, 0.7175, 0.625, 0.7239, 0.8143, 0.7239, 0.8143, 0.732, 0.625, 0.732, 0.6058, 0.7239, 0.625, 0.7239, 0.625, 0.732, 0.6058, 0.732, 0.375, 0.7239, 0.3887, 0.7239, 0.3887, 0.732, 0.375, 0.732, 0.4357, 0.0607, 0.4427, 0.0607, 0.4427, 0.06995, 0.4357, 0.06995, 0.4357, 0.1763, 0.4427, 0.1763, 0.4427, 0.1842, 0.4357, 0.1842, 0.375, 0.5, 0.3887, 0.5, 0.3887, 0.51, 0.375, 0.51, 0.375, 0.75, 0.3887, 0.75, 0.3887, 0.9393, 0.375, 0.9393, 0.375, 0.732, 0.3887, 0.732, 0.3887, 0.75, 0.375, 0.75, 0.4357, 0.1842, 0.4427, 0.1842, 0.4427, 0.1893, 0.4357, 0.1893, 0.375, 0.3107, 0.3887, 0.3107, 0.3887, 0.5, 0.375, 0.5, 0.375, 0.9393, 0.3887, 0.9393, 0.3959, 0.9697, 0.3831, 0.9697, 0.3831, 0.0, 0.3959, 0.0, 0.4157, 0.03035, 0.4053, 0.03035, 0.4053, 0.03035, 0.4157, 0.03035, 0.4427, 0.0607, 0.4357, 0.0607, 0.5801, 0.2197, 0.4157, 0.2197, 0.4427, 0.1893, 0.5544, 0.1893, 0.599, 0.2803, 0.3959, 0.2803, 0.4157, 0.2197, 0.5801, 0.2197, 0.6058, 0.3107, 0.3887, 0.3107, 0.3959, 0.2803, 0.599, 0.2803, 0.4357, 0.07411, 0.4427, 0.07411, 0.4427, 0.1763, 0.4357, 0.1763, 0.375, 0.51, 0.3887, 0.51, 0.3887, 0.5254, 0.375, 0.5254, 0.6058, 0.51, 0.625, 0.51, 0.625, 0.5254, 0.6058, 0.5254, 0.625, 0.51, 0.8143, 0.51, 0.8143, 0.5254, 0.625, 0.5254, 0.1857, 0.51, 0.1857, 0.5254, 0.1553, 0.5319, 0.1553, 0.5174, 0.375, 0.2326, 0.375, 0.2181, 0.4053, 0.2004, 0.4053, 0.2121, 0.4053, 0.2121, 0.4053, 0.2004, 0.4357, 0.1763, 0.4357, 0.1842, 0.1857, 0.51, 0.375, 0.51, 0.375, 0.5254, 0.1857, 0.5254, 0.3887, 0.51, 0.6058, 0.51, 0.6058, 0.5254, 0.3887, 0.5254, 0.5544, 0.07411, 0.5643, 0.07411, 0.5643, 0.1763, 0.5544, 0.1763, 0.8143, 0.7239, 0.8143, 0.5254, 0.8447, 0.5319, 0.8447, 0.7175, 0.625, 0.03251, 0.625, 0.2181, 0.5947, 0.2004, 0.5947, 0.05009, 0.5947, 0.05009, 0.5947, 0.2004, 0.5643, 0.1763, 0.5643, 0.07411, 0.4427, 0.07411, 0.5544, 0.07411, 0.5544, 0.1763, 0.4427, 0.1763, 0.4427, 0.06995, 0.5544, 0.06995, 0.5544, 0.07411, 0.4427, 0.07411, 0.5947, 0.04396, 0.5947, 0.05009, 0.5643, 0.07411, 0.5643, 0.06995, 0.625, 0.02494, 0.625, 0.03251, 0.5947, 0.05009, 0.5947, 0.04396, 0.8143, 0.732, 0.8143, 0.7239, 0.8447, 0.7175, 0.8447, 0.7251, 0.5544, 0.06995, 0.5643, 0.06995, 0.5643, 0.07411, 0.5544, 0.07411, 0.4357, 0.06995, 0.4427, 0.06995, 0.4427, 0.07411, 0.4357, 0.07411, 0.375, 0.5254, 0.3887, 0.5254, 0.3887, 0.7239, 0.375, 0.7239, 0.6058, 0.5254, 0.625, 0.5254, 0.625, 0.7239, 0.6058, 0.7239, 0.625, 0.5254, 0.8143, 0.5254, 0.8143, 0.7239, 0.625, 0.7239, 0.1857, 0.5254, 0.1857, 0.7239, 0.1553, 0.7175, 0.1553, 0.5319, 0.375, 0.2181, 0.375, 0.03251, 0.4053, 0.05009, 0.4053, 0.2004, 0.4053, 0.2004, 0.4053, 0.05009, 0.4357, 0.07411, 0.4357, 0.1763, 0.1857, 0.5254, 0.375, 0.5254, 0.375, 0.7239, 0.1857, 0.7239, 0.3887, 0.5254, 0.6058, 0.5254, 0.6058, 0.7239, 0.3887, 0.7239, 0.875, 0.75, 0.875, 0.75, 0.875, 0.5, 0.875, 0.5, 0.375, 0.849, 0.375, 1.0, 0.625, 1.0, 0.625, 0.849, 0.724, 0.5, 0.724, 0.75, 0.875, 0.75, 0.875, 0.5, 0.474, 0.599, 0.474, 0.651, 0.526, 0.651, 0.526, 0.599, 0.375, 0.25, 0.375, 0.401, 0.625, 0.401, 0.625, 0.25, 0.526, 0.599, 0.5755, 0.5495, 0.4245, 0.5495, 0.474, 0.599, 0.5755, 0.5495, 0.6117, 0.4505, 0.3883, 0.4505, 0.4245, 0.5495, 0.6117, 0.4505, 0.625, 0.401, 0.375, 0.401, 0.3883, 0.4505, 0.276, 0.75, 0.3255, 0.7367, 0.3255, 0.5133, 0.276, 0.5, 0.3255, 0.7367, 0.4245, 0.7005, 0.4245, 0.5495, 0.3255, 0.5133, 0.4245, 0.7005, 0.474, 0.651, 0.474, 0.599, 0.4245, 0.5495, 0.724, 0.5, 0.6745, 0.5133, 0.6745, 0.7367, 0.724, 0.75, 0.6745, 0.5133, 0.5755, 0.5495, 0.5755, 0.7005, 0.6745, 0.7367, 0.5755, 0.5495, 0.526, 0.599, 0.526, 0.651, 0.5755, 0.7005, 0.625, 0.849, 0.6117, 0.7995, 0.3883, 0.7995, 0.375, 0.849, 0.6117, 0.7995, 0.5755, 0.7005, 0.4245, 0.7005, 0.3883, 0.7995, 0.5755, 0.7005, 0.526, 0.651, 0.474, 0.651, 0.4245, 0.7005, 0.125, 0.5, 0.125, 0.75, 0.276, 0.75, 0.276, 0.5, 0.375, 0.0, 0.375, 0.25, 0.625, 0.25, 0.625, 0.0, 0.125, 0.5, 0.125, 0.5, 0.125, 0.75, 0.125, 0.75, 0.625, 0.25, 0.625, 0.25, 0.375, 0.25, 0.375, 0.25, 0.375, 1.0, 0.375, 1.0, 0.625, 1.0, 0.625, 1.0, 0.375, 0.75, 0.375, 0.9393, 0.625, 0.9393, 0.625, 0.75, 0.375, 0.5, 0.375, 0.75, 0.625, 0.75, 0.625, 0.5, 0.625, 0.5, 0.625, 0.75, 0.8143, 0.75, 0.8143, 0.5, 0.4357, 0.0607, 0.4357, 0.1893, 0.5643, 0.1893, 0.5643, 0.0607, 0.375, 0.3107, 0.375, 0.5, 0.625, 0.5, 0.625, 0.3107, 0.1857, 0.5, 0.1553, 0.5081, 0.1553, 0.7419, 0.1857, 0.75, 0.375, 0.2419, 0.4053, 0.2197, 0.4053, 0.03035, 0.375, 0.008132, 0.4053, 0.2197, 0.4357, 0.1893, 0.4357, 0.0607, 0.4053, 0.03035, 0.375, 0.9393, 0.3831, 0.9697, 0.6169, 0.9697, 0.625, 0.9393, 0.3831, 0.0, 0.4053, 0.03035, 0.5947, 0.03035, 0.6169, 0.0, 0.4053, 0.03035, 0.4357, 0.0607, 0.5643, 0.0607, 0.5947, 0.03035, 0.8143, 0.75, 0.8447, 0.7419, 0.8447, 0.5081, 0.8143, 0.5, 0.625, 0.008132, 0.5947, 0.03035, 0.5947, 0.2197, 0.625, 0.2419, 0.5947, 0.03035, 0.5643, 0.0607, 0.5643, 0.1893, 0.5947, 0.2197, 0.625, 0.3107, 0.6169, 0.2803, 0.3831, 0.2803, 0.375, 0.3107, 0.6169, 0.2803, 0.5947, 0.2197, 0.4053, 0.2197, 0.3831, 0.2803, 0.5947, 0.2197, 0.5643, 0.1893, 0.4357, 0.1893, 0.4053, 0.2197, 0.1857, 0.5, 0.1857, 0.75, 0.375, 0.75, 0.375, 0.5, 0.375, 0.0, 0.375, 0.25, 0.625, 0.25, 0.625, 0.0, 0.375, 0.25, 0.375, 0.5, 0.625, 0.5, 0.625, 0.25, 0.375, 0.5, 0.375, 0.75, 0.625, 0.75, 0.625, 0.5, 0.375, 0.75, 0.375, 1.0, 0.625, 1.0, 0.625, 0.75, 0.125, 0.5, 0.125, 0.75, 0.375, 0.75, 0.375, 0.5, 0.625, 0.5, 0.625, 0.75, 0.875, 0.75, 0.875, 0.5, 0.375, 0.2371, 0.625, 0.2371, 0.625, 0.25, 0.375, 0.25, 0.375, 0.4949, 0.625, 0.4949, 0.625, 0.5, 0.375, 0.5, 0.375, 0.7385, 0.625, 0.7385, 0.625, 0.75, 0.375, 0.75, 0.375, 0.9947, 0.625, 0.9947, 0.625, 1.0, 0.375, 1.0, 0.3699, 0.7385, 0.375, 0.7385, 0.375, 0.75, 0.3699, 0.75, 0.8697, 0.7385, 0.875, 0.7385, 0.875, 0.75, 0.8697, 0.75, 0.6301, 0.7385, 0.8697, 0.7385, 0.8697, 0.75, 0.6301, 0.75, 0.125, 0.7385, 0.1303, 0.7385, 0.1303, 0.75, 0.125, 0.75, 0.375, 0.7551, 0.625, 0.7551, 0.625, 0.9947, 0.375, 0.9947, 0.375, 0.25, 0.625, 0.25, 0.625, 0.2553, 0.375, 0.2553, 0.375, 0.75, 0.625, 0.75, 0.625, 0.7551, 0.375, 0.7551, 0.625, 0.7385, 0.6301, 0.7385, 0.6301, 0.75, 0.625, 0.75, 0.1303, 0.7385, 0.3699, 0.7385, 0.3699, 0.75, 0.1303, 0.75, 0.375, 0.2553, 0.625, 0.2553, 0.625, 0.4949, 0.375, 0.4949, 0.1303, 0.5, 0.3699, 0.5, 0.3699, 0.5129, 0.1303, 0.5129, 0.625, 0.5, 0.6301, 0.5, 0.6301, 0.5129, 0.625, 0.5129, 0.125, 0.5, 0.1303, 0.5, 0.1303, 0.5129, 0.125, 0.5129, 0.6301, 0.5, 0.8697, 0.5, 0.8697, 0.5129, 0.6301, 0.5129, 0.8697, 0.5, 0.875, 0.5, 0.875, 0.5129, 0.8697, 0.5129, 0.3699, 0.5, 0.375, 0.5, 0.375, 0.5129, 0.3699, 0.5129, 0.375, 0.5, 0.625, 0.5, 0.625, 0.5129, 0.375, 0.5129, 0.375, 0.01149, 0.625, 0.01149, 0.625, 0.2371, 0.375, 0.2371, 0.375, 0.0, 0.625, 0.0, 0.625, 0.01149, 0.375, 0.01149, 0.1303, 0.5129, 0.3699, 0.5129, 0.3699, 0.7385, 0.1303, 0.7385, 0.625, 0.5129, 0.6301, 0.5129, 0.6301, 0.7385, 0.625, 0.7385, 0.125, 0.5129, 0.1303, 0.5129, 0.1303, 0.7385, 0.125, 0.7385, 0.6301, 0.5129, 0.8697, 0.5129, 0.8697, 0.7385, 0.6301, 0.7385, 0.8697, 0.5129, 0.875, 0.5129, 0.875, 0.7385, 0.8697, 0.7385, 0.3699, 0.5129, 0.375, 0.5129, 0.375, 0.7385, 0.3699, 0.7385, 0.375, 0.5129, 0.625, 0.5129, 0.625, 0.7385, 0.375, 0.7385, 0.375, 0.2371, 0.625, 0.2371, 0.625, 0.25, 0.375, 0.25, 0.375, 0.4949, 0.625, 0.4949, 0.625, 0.5, 0.375, 0.5, 0.375, 0.7385, 0.625, 0.7385, 0.625, 0.75, 0.375, 0.75, 0.375, 0.9947, 0.625, 0.9947, 0.625, 1.0, 0.375, 1.0, 0.3699, 0.7385, 0.375, 0.7385, 0.375, 0.75, 0.3699, 0.75, 0.8697, 0.7385, 0.875, 0.7385, 0.875, 0.75, 0.8697, 0.75, 0.6301, 0.7385, 0.8697, 0.7385, 0.8697, 0.75, 0.6301, 0.75, 0.125, 0.7385, 0.1303, 0.7385, 0.1303, 0.75, 0.125, 0.75, 0.375, 0.7551, 0.625, 0.7551, 0.625, 0.9947, 0.375, 0.9947, 0.375, 0.25, 0.625, 0.25, 0.625, 0.2553, 0.375, 0.2553, 0.375, 0.75, 0.625, 0.75, 0.625, 0.7551, 0.375, 0.7551, 0.625, 0.7385, 0.6301, 0.7385, 0.6301, 0.75, 0.625, 0.75, 0.1303, 0.7385, 0.3699, 0.7385, 0.3699, 0.75, 0.1303, 0.75, 0.375, 0.2553, 0.625, 0.2553, 0.625, 0.4949, 0.375, 0.4949, 0.1303, 0.5, 0.3699, 0.5, 0.3699, 0.5129, 0.1303, 0.5129, 0.625, 0.5, 0.6301, 0.5, 0.6301, 0.5129, 0.625, 0.5129, 0.125, 0.5, 0.1303, 0.5, 0.1303, 0.5129, 0.125, 0.5129, 0.6301, 0.5, 0.8697, 0.5, 0.8697, 0.5129, 0.6301, 0.5129, 0.8697, 0.5, 0.875, 0.5, 0.875, 0.5129, 0.8697, 0.5129, 0.3699, 0.5, 0.375, 0.5, 0.375, 0.5129, 0.3699, 0.5129, 0.375, 0.5, 0.625, 0.5, 0.625, 0.5129, 0.375, 0.5129, 0.375, 0.01149, 0.625, 0.01149, 0.625, 0.2371, 0.375, 0.2371, 0.375, 0.0, 0.625, 0.0, 0.625, 0.01149, 0.375, 0.01149, 0.1303, 0.5129, 0.3699, 0.5129, 0.3699, 0.7385, 0.1303, 0.7385, 0.625, 0.5129, 0.6301, 0.5129, 0.6301, 0.7385, 0.625, 0.7385, 0.125, 0.5129, 0.1303, 0.5129, 0.1303, 0.7385, 0.125, 0.7385, 0.6301, 0.5129, 0.8697, 0.5129, 0.8697, 0.7385, 0.6301, 0.7385, 0.8697, 0.5129, 0.875, 0.5129, 0.875, 0.7385, 0.8697, 0.7385, 0.3699, 0.5129, 0.375, 0.5129, 0.375, 0.7385, 0.3699, 0.7385, 0.375, 0.5129, 0.625, 0.5129, 0.625, 0.7385, 0.375, 0.7385])
me_cube_005.materials.append(mat_metal)
me_cube_005.materials.append(mat_face)
me_cube_005.materials.append(mat_foot)
me_cube_005.use_remesh_fix_poles = True
me_cube_005.use_remesh_preserve_attributes = False
me_cube_005.use_mirror_vertex_groups = False
me_cube_005.update()
arm_armature = bpy.data.armatures.new('Armature')  # bones are not reproduced

# ---- objects
ob_upperleg_r = bpy.data.objects.new('UpperLeg.R', me_cube_005)
ob_armature = bpy.data.objects.new('Armature', arm_armature)

# ---- transforms, parenting, visibility, modifiers, constraints
ob_upperleg_r.parent = ob_armature
ob_upperleg_r.location = (0.0, 0.0, 0.0)
ob_upperleg_r.lineart.crease_threshold = 0.0
_vg = ob_upperleg_r.vertex_groups.new(name='Body')
for _i, _w in zip([36, 37, 38, 39, 40, 41, 42, 43, 44, 45, 46, 47, 48, 49, 50, 51, 52, 53, 54, 55, 56, 57, 58, 59, 60, 61, 62, 63, 64, 65, 66, 67, 68, 69, 70, 71, 72, 73, 74, 75, 76, 77, 78, 79, 80, 81, 82, 83, 84, 85, 86, 87, 88, 89, 90, 91, 92, 93, 94, 95, 96, 97, 98, 99, 100, 101, 102, 103, 104, 105, 106, 107, 108, 109, 110, 111, 112, 113, 114, 115, 116, 117, 118, 119, 120, 121, 122, 123, 124, 125, 126, 127, 128, 129, 130, 131, 132, 133, 134, 135, 136, 137, 138, 139, 140, 141, 142, 143, 144, 145, 146, 147, 148, 149, 150, 151, 152, 153, 154, 155, 564, 565, 566, 567, 568, 569, 570, 571], [1.0, 1.0, 1.0, 1.0, 1.0, 1.0, 1.0, 1.0, 1.0, 1.0, 1.0, 1.0, 1.0, 1.0, 1.0, 1.0, 1.0, 1.0, 1.0, 1.0, 1.0, 1.0, 1.0, 1.0, 1.0, 1.0, 1.0, 1.0, 1.0, 1.0, 1.0, 1.0, 1.0, 1.0, 1.0, 1.0, 1.0, 1.0, 1.0, 1.0, 1.0, 1.0, 1.0, 1.0, 1.0, 1.0, 1.0, 1.0, 1.0, 1.0, 1.0, 1.0, 1.0, 1.0, 1.0, 1.0, 1.0, 1.0, 1.0, 1.0, 1.0, 1.0, 1.0, 1.0, 1.0, 1.0, 1.0, 1.0, 1.0, 1.0, 1.0, 1.0, 1.0, 1.0, 1.0, 1.0, 1.0, 1.0, 1.0, 1.0, 1.0, 1.0, 1.0, 1.0, 1.0, 1.0, 1.0, 1.0, 1.0, 1.0, 1.0, 1.0, 1.0, 1.0, 1.0, 1.0, 1.0, 1.0, 1.0, 1.0, 1.0, 1.0, 1.0, 1.0, 1.0, 1.0, 1.0, 1.0, 1.0, 1.0, 1.0, 1.0, 1.0, 1.0, 1.0, 1.0, 1.0, 1.0, 1.0, 1.0, 0.9999, 0.9999, 0.9999, 0.9999, 0.9999, 0.9999, 0.9999, 0.9999]): _vg.add([_i], _w, 'REPLACE')
_vg = ob_upperleg_r.vertex_groups.new(name='Shoulder.L')
for _i, _w in zip([156, 157, 158, 159, 160, 161, 162, 163, 164, 165, 166, 167, 168, 169, 170, 171, 172, 173, 174, 175, 176, 177, 178, 179, 180, 181, 182, 183, 184, 185, 186, 187, 188, 189, 190, 191, 192, 193, 194, 195, 196, 197, 198, 199, 200, 201, 202, 203, 204, 205, 206, 207, 208, 209, 210, 211, 212, 213, 214, 215, 216, 217, 218, 219, 220, 221, 222, 223, 224, 225, 226, 227, 228, 229, 230, 231, 232, 233, 234, 235, 236, 237, 238, 239, 240, 241, 242, 243, 244, 245, 246, 247, 248, 249, 250, 251, 252, 253, 254, 255, 256, 257, 258, 259, 260, 261, 262, 263, 264, 265, 266, 267, 268, 269, 270, 271, 272, 273, 274, 275, 276, 277, 278, 279, 280, 281, 282, 283, 284, 285, 286, 287, 288, 289, 290, 291, 292, 293, 294, 295, 296, 297, 298, 299, 300, 301, 302, 303, 304, 305, 306, 307, 308, 309, 310, 311, 312, 313, 314, 315, 316, 317, 318, 319, 320, 321, 322, 323, 324, 325, 326, 327, 328, 329, 330, 331, 352, 353, 354, 355, 356, 357, 358, 359, 360, 361, 362, 363, 364, 365, 366, 367, 378, 379, 380, 381, 382, 383, 384, 385, 391, 392, 393, 394, 400, 401, 402, 403, 404, 405, 406, 407, 408, 409, 410, 411, 412, 413, 414, 415, 416, 417, 418, 419, 420, 421, 422, 423], [0.9547, 0.9755, 0.965, 0.9767, 0.6304, 0.9188, 0.6196, 0.9801, 0.964, 0.6017, 1.0, 0.9998, 0.8387, 0.94, 0.7941, 0.9761, 0.6333, 0.9878, 0.9985, 0.9996, 0.9756, 0.9862, 0.9794, 0.9863, 0.9622, 0.9504, 0.9732, 0.9748, 0.9968, 0.9705, 0.9719, 0.9894, 1.0, 1.0, 0.9954, 0.9953, 1.0, 0.7904, 0.644, 1.0, 0.9635, 0.9764, 0.9177, 0.908, 0.8212, 0.8463, 0.9956, 0.9992, 0.9989, 0.6266, 0.9793, 0.9864, 0.96, 0.9741, 0.9985, 0.9325, 1.0, 0.9519, 0.9999, 0.8269, 0.9535, 0.8735, 0.6869, 0.6001, 0.9985, 0.9757, 0.9485, 0.973, 0.911, 0.9175, 0.7044, 0.9756, 0.8826, 0.9999, 0.9997, 0.5901, 0.9864, 0.9999, 1.0, 1.0, 0.9749, 0.9768, 0.6327, 0.9539, 0.9997, 0.9971, 0.9681, 0.9998, 0.9947, 0.603, 0.9863, 0.9866, 0.9746, 0.9723, 0.9927, 1.0, 1.0, 1.0, 1.0, 0.9938, 0.9872, 0.6292, 0.9872, 0.5953, 0.966, 0.8311, 0.9388, 0.98, 0.9631, 0.9507, 0.9809, 0.8359, 0.978, 0.6679, 0.9553, 0.7722, 0.9952, 0.9782, 0.9998, 0.5426, 0.6943, 0.9762, 0.9806, 0.9956, 1.0, 1.0, 0.5425, 0.7442, 0.9744, 0.8161, 1.0, 0.9923, 0.9999, 0.9829, 0.6067, 0.9863, 0.9963, 0.9971, 0.9999, 1.0, 0.9995, 0.9046, 0.9767, 0.6338, 0.9765, 0.9867, 0.9744, 0.9715, 0.9877, 0.6328, 0.9877, 0.5998, 0.9665, 0.8272, 0.9436, 0.9802, 0.9635, 0.951, 0.9814, 0.8316, 0.9788, 0.7005, 0.9556, 0.7642, 0.9987, 0.9722, 1.0, 0.5215, 0.7266, 0.9765, 0.9844, 0.9923, 0.999, 1.0, 0.5031, 0.7277, 0.08341, 0.7454, 0.4941, 0.71, 0.02703, 0.3458, 0.1791, 0.9475, 0.7094, 0.1026, 0.6735, 0.4513, 0.03066, 0.3047, 0.1959, 0.5882, 0.08615, 0.4018, 0.7106, 0.7625, 0.0276, 0.1903, 0.8126, 0.2943, 0.3957, 0.668, 0.7136, 0.03374, 0.1014, 0.1978, 0.7175, 0.2997, 0.02851, 0.1807, 0.9428, 0.2877, 0.08489, 0.2012, 0.3212, 0.2807, 0.2585, 0.2732, 0.5691, 0.7227, 0.7405, 0.1046, 0.7576, 0.712, 0.1774, 0.5117, 0.6912, 0.7058]): _vg.add([_i], _w, 'REPLACE')
_vg = ob_upperleg_r.vertex_groups.new(name='UpperLeg.L')
for _i, _w in zip([62, 78, 126, 130, 156, 158, 160, 161, 162, 163, 164, 165, 166, 167, 168, 169, 170, 171, 172, 173, 174, 175, 180, 181, 182, 183, 184, 185, 186, 187, 188, 189, 190, 191, 192, 193, 194, 195, 196, 198, 199, 200, 201, 202, 203, 204, 205, 208, 209, 210, 211, 212, 213, 214, 215, 216, 217, 218, 219, 220, 222, 223, 224, 225, 226, 228, 229, 230, 231, 233, 234, 235, 236, 238, 239, 240, 241, 242, 243, 244, 245, 248, 249, 250, 251, 252, 253, 254, 255, 257, 259, 260, 261, 262, 264, 265, 267, 269, 270, 271, 272, 273, 274, 275, 276, 278, 279, 280, 281, 282, 283, 284, 285, 286, 287, 288, 289, 290, 292, 293, 294, 295, 296, 297, 299, 300, 302, 303, 305, 307, 308, 309, 310, 312, 313, 315, 317, 318, 319, 320, 321, 322, 323, 324, 326, 327, 328, 329, 330, 331, 332, 333, 334, 335, 336, 337, 338, 339, 340, 341, 342, 343, 344, 345, 346, 347, 348, 349, 350, 351, 352, 353, 354, 355, 356, 357, 358, 359, 360, 361, 362, 363, 364, 365, 366, 367, 368, 369, 370, 371, 372, 373, 374, 375, 376, 377, 378, 379, 380, 381, 382, 383, 384, 385, 386, 387, 388, 389, 390, 391, 392, 393, 394, 395, 396, 397, 398, 399, 400, 401, 402, 403, 404, 405, 406, 407, 408, 409, 410, 411, 412, 413, 414, 415, 416, 417, 418, 419, 420, 421, 422, 423, 428, 429, 430, 431, 432, 433, 434, 435, 436, 437, 438, 439, 440, 441, 442, 443, 446, 447, 448, 449, 450, 451, 452, 453, 456, 457, 458, 459, 460, 461, 462, 463, 464, 467, 468, 469, 470, 473, 474, 475, 476, 477, 480, 481, 482, 483, 484, 485, 486, 487, 489, 490, 493, 494, 495, 496, 497, 499, 500, 501, 502, 505, 507, 508, 509, 510, 514, 515, 516, 517, 518, 519], [0.0, 0.0, 0.0, 0.0, 0.04067, 0.02004, 0.3696, 0.02043, 0.2535, 0.001013, 0.07483, 0.8342, 0.0, 0.0002879, 0.1613, 0.07511, 0.8438, 0.4527, 0.6046, 0.06531, 0.0009289, 0.1407, 0.02562, 0.04913, 0.003555, 0.0004818, 0.07033, 0.05862, 0.01018, 0.08058, 0.1326, 0.0001024, 0.04943, 0.001261, 5.816e-07, 0.9138, 0.0804, 5.384e-05, 0.02306, 0.01732, 0.787, 0.389, 0.1537, 0.06675, 0.1488, 4.778e-05, 0.6328, 0.02996, 0.001768, 0.07295, 0.005393, 0.137, 0.2355, 8.95e-06, 0.5661, 0.04303, 0.1913, 0.3527, 0.3999, 0.07496, 0.05153, 0.00407, 0.005365, 0.06439, 0.274, 0.0005908, 1.29e-06, 0.0003331, 0.7794, 0.08226, 0.0001501, 5.23e-05, 0.0001451, 0.551, 0.0002765, 0.1291, 0.06669, 0.07786, 0.0, 2.296e-06, 0.7106, 0.0008904, 0.00548, 0.08511, 0.07269, 0.1337, 7.036e-06, 0.0001112, 0.0002223, 0.5274, 0.6655, 0.01793, 0.1689, 0.01688, 0.02382, 0.04853, 0.1641, 0.3321, 0.03945, 0.9163, 0.1166, 0.06361, 0.0, 0.2075, 0.3057, 0.02382, 0.03632, 0.004768, 0.0006845, 0.05711, 0.9849, 0.001158, 7.839e-05, 0.01962, 0.06781, 6.129e-05, 2.663e-05, 0.6066, 0.08857, 0.07437, 0.07339, 4.615e-06, 7.009e-05, 0.001265, 0.5023, 0.0805, 0.001205, 0.006941, 0.4797, 0.5788, 0.01708, 0.1728, 0.01089, 0.02301, 0.04797, 0.1684, 0.2995, 0.03887, 0.9325, 0.03699, 0.05261, 2.219e-06, 0.1848, 0.2734, 0.02908, 0.02075, 0.0006502, 0.0009037, 0.03752, 0.9785, 0.9942, 0.9896, 0.9944, 0.9952, 0.9926, 0.9871, 0.9928, 0.9905, 0.9922, 0.9936, 0.9804, 0.9925, 0.8894, 0.8951, 0.9915, 0.9878, 0.9788, 0.9868, 0.9843, 0.9818, 0.9192, 0.2546, 0.03947, 0.29, 0.9798, 0.7295, 0.9994, 0.008631, 0.2906, 0.9151, 0.3265, 0.1022, 0.9597, 0.6852, 0.993, 0.0005262, 0.9911, 0.9925, 0.994, 0.9941, 0.994, 0.9804, 0.8757, 0.8814, 0.9916, 0.9933, 0.919, 0.04514, 0.2894, 0.2375, 0.9878, 0.9866, 0.09472, 0.7197, 0.9906, 0.9921, 0.9927, 0.9926, 0.9786, 0.2545, 0.332, 0.2864, 0.9581, 0.9887, 0.9819, 0.9853, 0.9879, 0.9891, 0.9117, 0.9988, 0.006388, 0.7029, 0.969, 0.848, 0.0397, 0.7381, 0.9151, 0.9542, 0.02347, 0.7192, 0.7415, 0.7268, 0.1371, 0.2773, 0.2595, 0.9185, 0.2424, 0.288, 0.8914, 0.2785, 0.3088, 0.2942, 0.0003587, 0.8622, 0.5072, 0.8165, 0.02222, 0.4061, 0.02015, 0.3721, 0.8133, 0.06968, 0.7697, 0.4791, 0.02957, 0.3776, 0.02215, 0.3627, 0.0259, 0.08217, 0.336, 0.4034, 0.03291, 0.08654, 0.335, 0.3838, 0.06819, 0.4453, 0.7664, 0.8167, 0.02879, 0.0241, 0.3871, 0.3758, 0.3811, 7.998e-05, 0.006693, 0.4229, 0.426, 0.4326, 0.8149, 0.8764, 0.02074, 0.4081, 0.5675, 0.8314, 0.8574, 0.07175, 2.376e-05, 0.5349, 0.7868, 0.8093, 0.8142, 0.8732, 0.3993, 0.7635, 0.8229, 0.02747, 0.3774, 0.06104, 0.00457, 0.4211, 0.37, 0.8217, 2.232e-05, 0.003558, 0.4439, 0.4312, 0.4038, 0.8155, 0.8828, 0.02013, 0.4099, 0.8795]): _vg.add([_i], _w, 'REPLACE')
_vg = ob_upperleg_r.vertex_groups.new(name='BottomLeg.L')
for _i, _w in zip([349, 389, 398, 424, 425, 426, 427, 428, 429, 430, 431, 432, 433, 434, 435, 436, 437, 438, 439, 440, 441, 442, 443, 444, 445, 446, 447, 448, 449, 450, 451, 452, 453, 454, 455, 456, 457, 458, 459, 460, 461, 462, 463, 464, 465, 466, 467, 468, 469, 470, 471, 472, 473, 474, 475, 476, 477, 478, 479, 480, 481, 482, 483, 484, 485, 486, 487, 488, 489, 490, 491, 492, 493, 494, 495, 496, 497, 498, 499, 500, 501, 502, 503, 504, 505, 506, 507, 508, 509, 510, 511, 512, 513, 514, 515, 516, 517, 518, 519, 572, 573, 574, 575, 576, 577, 578, 579, 580, 581, 582, 583, 584, 585, 586, 587, 588, 589, 590, 591, 592, 593, 594, 595, 596, 597, 598, 599, 600, 601, 602, 603], [0.0001613, 0.00107, 0.0006393, 0.9991, 0.9996, 0.9998, 0.9999, 0.9724, 0.1378, 0.4928, 0.1835, 0.9707, 0.5939, 0.9967, 0.6279, 0.1867, 0.9349, 0.2303, 0.5209, 0.9602, 0.6224, 0.9554, 0.6373, 0.9993, 0.9992, 0.9924, 0.9817, 0.664, 0.5966, 0.9585, 0.9075, 0.665, 0.6162, 0.9998, 0.9999, 0.9351, 0.5547, 0.2336, 0.1833, 0.9606, 0.9896, 0.6129, 0.6242, 0.6189, 0.999, 0.9998, 0.9613, 0.9966, 0.5771, 0.574, 0.9991, 0.9984, 0.5674, 0.1851, 0.1236, 0.9689, 0.5919, 0.9996, 0.9987, 0.4325, 0.1686, 0.1426, 0.9436, 0.9647, 0.4651, 0.2132, 0.1907, 0.999, 0.1858, 0.1268, 0.9983, 0.9999, 0.6007, 0.2365, 0.1771, 0.9613, 0.6226, 0.9998, 0.9344, 0.9999, 0.5789, 0.63, 0.999, 0.9991, 0.1783, 0.9999, 0.9524, 0.9991, 0.5561, 0.5688, 0.9993, 0.9983, 0.9983, 0.5962, 0.1845, 0.1172, 0.9672, 0.5901, 0.1205, 0.9013, 0.9985, 0.9996, 0.9073, 0.9975, 0.9997, 0.9801, 0.9606, 0.9999, 0.9189, 0.9208, 0.9984, 0.9728, 0.9941, 0.9842, 0.9998, 0.9867, 0.895, 0.9846, 0.9918, 0.772, 0.9922, 0.9858, 0.985, 0.9678, 0.9896, 0.9987, 0.9704, 0.981, 0.9329, 0.9992, 0.9514]): _vg.add([_i], _w, 'REPLACE')
_vg = ob_upperleg_r.vertex_groups.new(name='Shoulder.R')
for _i, _w in zip([0, 1, 2, 3, 4, 5, 6, 7, 8, 9, 10, 11, 12, 13, 14, 15, 16, 17, 18, 19, 41, 82, 93, 106, 151, 520, 521, 522, 523, 524, 525, 526, 527, 528, 529, 530, 531, 532, 533, 534, 535, 536, 537, 538, 539, 540, 541, 542, 543], [0.8734, 0.04571, 0.8263, 0.7741, 0.005174, 5.851e-09, 0.7322, 0.003596, 0.5856, 0.7163, 0.0005189, 0.999, 6.725e-05, 0.002179, 0.7764, 0.08564, 0.09535, 0.008854, 0.02489, 0.0, 0.0, 0.0, 0.0, 0.0, 0.0, 0.9524, 0.9719, 0.951, 0.9692, 0.1416, 0.9499, 0.7114, 0.9991, 0.9923, 0.3735, 0.9999, 0.5083, 0.2417, 0.9994, 0.08736, 0.8282, 0.4665, 0.9841, 0.2122, 0.9748, 0.9762, 0.986, 0.9751, 0.9836]): _vg.add([_i], _w, 'REPLACE')
_vg = ob_upperleg_r.vertex_groups.new(name='UpperLeg.R')
for _i, _w in zip([0, 1, 2, 3, 4, 5, 6, 7, 8, 9, 10, 11, 12, 13, 14, 15, 16, 17, 18, 19, 20, 21, 22, 23, 24, 25, 26, 27, 28, 29, 30, 31, 32, 33, 34, 35, 520, 521, 522, 523, 524, 525, 526, 527, 528, 529, 530, 531, 532, 533, 534, 535, 536, 537, 538, 539, 549, 550, 551, 552, 553, 554, 555, 556, 557, 558, 559, 560, 561, 562, 563], [0.1762, 0.844, 0.2346, 0.361, 0.6004, 1.0, 0.2673, 0.5296, 0.4112, 0.2834, 0.9844, 0.4184, 0.9387, 0.987, 0.5667, 0.3961, 0.9975, 0.4593, 0.9989, 0.9899, 0.9576, 0.7503, 0.9271, 0.8023, 0.9625, 0.4266, 0.834, 0.7089, 0.8548, 0.9625, 0.8805, 0.9177, 0.9972, 0.8679, 0.9477, 0.9184, 0.04516, 0.006148, 0.04798, 0.01155, 0.8584, 0.139, 0.404, 0.2102, 0.08638, 0.5503, 0.2029, 0.3324, 0.7583, 0.1405, 0.4608, 0.2123, 0.5792, 0.08744, 0.338, 0.2018, 0.7212, 0.1624, 0.495, 0.0007269, 0.341, 0.214, 0.3846, 0.6729, 0.0006995, 0.4696, 0.166, 0.007311, 0.3504, 0.2106, 0.3735]): _vg.add([_i], _w, 'REPLACE')
_vg = ob_upperleg_r.vertex_groups.new(name='BottomLeg.R')
for _i, _w in zip([20, 21, 22, 23, 24, 25, 26, 27, 28, 30, 31, 33, 34, 35, 544, 545, 546, 547, 548, 549, 550, 551, 552, 553, 554, 555, 556, 557, 558, 559, 560, 561, 562, 563, 604, 605, 606, 607, 608, 609, 610, 611, 612, 613, 614, 615, 616, 617, 618, 619, 620, 621, 622, 623, 624, 625, 626, 627, 628, 629, 630, 631, 632, 633, 634, 635], [4.202e-06, 0.2406, 0.112, 0.1875, 0.01167, 0.5717, 0.162, 0.2891, 0.1358, 0.1099, 0.06851, 0.1312, 0.05683, 0.08252, 0.9998, 0.9998, 0.9996, 0.9996, 0.9772, 0.2788, 0.8376, 0.505, 0.9746, 0.6769, 0.9786, 0.6154, 0.3271, 0.9747, 0.5304, 0.834, 0.9713, 0.6717, 0.9939, 0.6266, 0.8818, 0.9851, 0.7552, 0.9949, 0.9998, 0.757, 0.8771, 0.9973, 0.9017, 0.9971, 0.8906, 0.99, 0.9997, 1.0, 0.8773, 0.9125, 0.9812, 0.9918, 0.8905, 0.98, 0.9999, 0.9971, 0.9996, 0.8685, 0.9645, 0.8729, 0.9932, 0.9706, 0.84, 0.9998, 0.9937, 0.9999]): _vg.add([_i], _w, 'REPLACE')
_m = ob_upperleg_r.modifiers.new('Armature', 'ARMATURE')
_m.object = ob_armature
ob_armature.location = (0.0, 0.0, 0.0)
ob_armature.show_in_front = True
ob_armature.lineart.crease_threshold = 0.0

# ---- collection membership
col_collection.objects.link(ob_upperleg_r)
col_collection.objects.link(ob_armature)

# ---- scene / render settings (as saved in the file)
scene.frame_start = 1; scene.frame_end = 250; scene.frame_set(0)
scene.render.engine = 'BLENDER_EEVEE_NEXT'
scene.cycles.use_denoising = False
scene.cycles.samples = 128
scene.cycles.sampling_pattern = 'TABULATED_SOBOL'
scene.cycles.use_adaptive_sampling = False
scene.cycles.use_light_tree = False
scene.view_settings.view_transform = 'Filmic'
bpy.context.view_layer.update()

# ---- added for rendering (the .blend has no active camera and no usable light): camera, sun
cam_auto = bpy.data.cameras.new('AutoCamera')
cam_auto.lens = 50.0
cam_auto.sensor_width = 36.0
cam_auto.clip_end = 1000.0
ob_auto_camera = bpy.data.objects.new('AutoCamera', cam_auto)
scene.collection.objects.link(ob_auto_camera)
ob_auto_camera.location = (3.99909, -4.81157, 4.36967)
ob_auto_camera.rotation_euler = (1.09748, -7.21219e-08, 0.694738)
scene.camera = ob_auto_camera
light_auto_sun = bpy.data.lights.new('AutoSun', 'SUN')
light_auto_sun.energy = 3.0
light_auto_sun.angle = 0.0523599
ob_auto_sun = bpy.data.objects.new('AutoSun', light_auto_sun)
scene.collection.objects.link(ob_auto_sun)
ob_auto_sun.rotation_euler = (0.872665, 0.174533, 0.523599)
bpy.context.view_layer.update()
